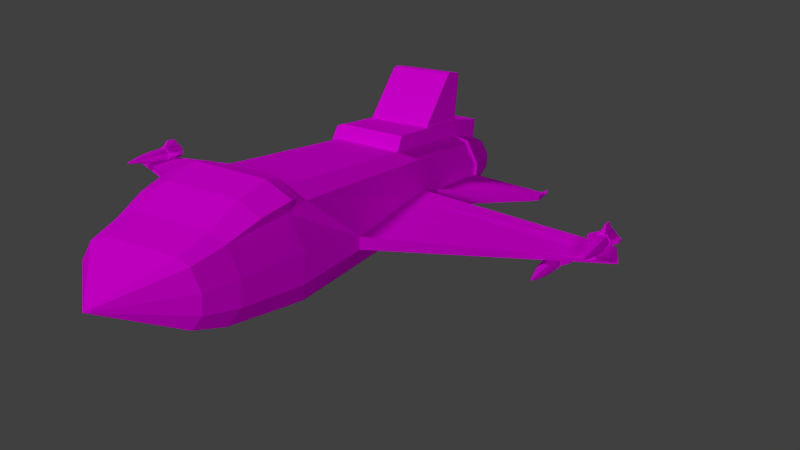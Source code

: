 # Source: BigSpaceship.blend  (saved by Blender 2.75.0; exported with 4.5.12 LTS)
import bpy
from mathutils import Matrix  # noqa: F401  (used for matrix-valued properties, if any)

bpy.ops.wm.read_factory_settings(use_empty=True)
scene = bpy.context.scene
scene.name = 'Scene'

# ---- collections
col_collection_1 = bpy.data.collections.new('Collection 1'); scene.collection.children.link(col_collection_1)

# ---- images (referenced by path relative to the original .blend; pixels are not part of the script)
import os
ASSET_DIR = os.environ.get("B2B_ASSET_DIR", "")  # directory of the original .blend (textures are referenced by path, not embedded)
HERE = os.path.dirname(os.path.abspath(__file__))  # packed textures are extracted next to this script under _unpacked/

def load_image(name, relpath, width, height, colorspace="sRGB"):
    """Load a texture the original file referenced (path relative to the .blend, or extracted next to this script)."""
    p = next((c for c in (os.path.join(HERE, relpath), os.path.join(ASSET_DIR, relpath)) if relpath and os.path.exists(c)), "")
    if p:
        img = bpy.data.images.load(p, check_existing=True)
        img.name = name
    else:  # same state as the original file: an image datablock whose file is absent (Cycles renders it pink)
        img = bpy.data.images.new(name, width, height)
        img.source = "FILE"
        img.filepath = "//" + (relpath or name)
    img.colorspace_settings.name = colorspace
    return img
img_bigspaceship_png = load_image('BigSpaceship.png', 'Textures/BigSpaceship.png', 1024, 1024, 'sRGB')

# ---- materials (node trees are filled in below, after node groups)
mat_material = bpy.data.materials.new('Material')
mat_material.alpha_threshold = 0.0
mat_material.roughness = 0.5

# ---- material node trees
mat_material.use_nodes = True; mat_material.node_tree.nodes.clear()
_N = mat_material.node_tree.nodes; _L = mat_material.node_tree.links
n0 = _N.new('ShaderNodeOutputMaterial'); n0.name = 'Material Output'; n0.location = (300, 300)
n1 = _N.new('ShaderNodeBsdfDiffuse'); n1.name = 'Diffuse BSDF'; n1.location = (10, 300)
n2 = _N.new('ShaderNodeTexImage'); n2.name = 'Image Texture'; n2.location = (-180, 300)
n2.width = 140
n2.image = img_bigspaceship_png
_L.new(n1.outputs[0], n0.inputs[0])
_L.new(n2.outputs[0], n1.inputs[0])
n0.is_active_output = True

# ---- world
world_world = bpy.data.worlds.new('World'); scene.world = world_world
world_world.color = (0.05088, 0.05088, 0.05088)
world_world.use_sun_shadow = False
world_world.sun_shadow_jitter_overblur = 0.0
world_world.cycles.sampling_method = 'MANUAL'
world_world.cycles.sample_map_resolution = 256

# ---- cameras
cam_camera = bpy.data.cameras.new('Camera')
cam_camera.clip_end = 100.0
cam_camera.lens = 35.0
cam_camera.sensor_width = 32.0
cam_camera.sensor_height = 18.0
cam_camera.ortho_scale = 7.314
cam_camera.dof.focus_distance = 0.0

# ---- lights
light_lamp_001 = bpy.data.lights.new('Lamp.001', 'SUN')
light_lamp_001.transmission_factor = 0.0
light_lamp_001.cutoff_distance = 30.0
light_lamp_001.angle = 0.1993
light_lamp_001.energy = 1.0
light_lamp_001.shadow_buffer_clip_start = 1.001
light_lamp_001.shadow_soft_size = 0.1
light_lamp_001.shadow_cascade_max_distance = 1000.0
light_lamp_001.cycles.use_multiple_importance_sampling = False
light_lamp = bpy.data.lights.new('Lamp', 'SUN')
light_lamp.transmission_factor = 0.0
light_lamp.cutoff_distance = 30.0
light_lamp.angle = 0.1993
light_lamp.energy = 1.0
light_lamp.shadow_buffer_clip_start = 1.001
light_lamp.shadow_soft_size = 0.1
light_lamp.shadow_cascade_max_distance = 1000.0
light_lamp.cycles.use_multiple_importance_sampling = False

# ---- meshes
me_cylinder = bpy.data.meshes.new('Cylinder')
me_cylinder.from_pydata([(-0.03945, -0.027, -5.529), (0.4524, 0.4835, -4.686), (0.7001, 0.3755, -4.686), (0.8532, 0.1032, -4.686), (0.8532, -0.1572, -4.686), (0.7001, -0.3679, -4.686), (0.4524, -0.4484, -4.686), (-0.7528, -0.3679, -4.686), (-0.9059, -0.1572, -4.686), (-0.9059, 0.1032, -4.686), (-0.7528, 0.3733, -4.686), (0.7838, 0.5043, -4.188), (0.4524, 0.6488, -4.188), (0.9886, 0.1401, -4.188), (0.9886, -0.2083, -4.188), (0.7838, -0.4902, -4.188), (0.4524, -0.5978, -4.188), (-0.8365, -0.4902, -4.188), (-1.041, -0.2083, -4.188), (-1.041, 0.1401, -4.188), (-0.8365, 0.5014, -4.188), (0.8573, 0.6176, -3.119), (1.108, 0.1725, -3.119), (1.108, -0.2532, -3.119), (0.8573, -0.5977, -3.119), (0.4524, -0.7292, -3.119), (-0.9101, -0.5977, -3.119), (-1.16, -0.2532, -3.119), (-1.16, 0.1725, -3.119), (-0.9101, 0.6141, -3.119), (0.8935, 0.7058, -2.785), (0.4525, 0.8981, -2.785), (1.175, 0.0308, -1.873), (1.166, -0.2425, -1.854), (0.8935, -0.6177, -2.785), (0.4525, -0.7609, -2.785), (-0.946, -0.6177, -2.785), (-1.219, -0.1389, -1.901), (-1.219, 0.04791, -1.901), (-0.946, 0.702, -2.785), (0.7712, 0.5175, 2.344), (0.4525, 0.6564, 2.344), (0.9641, -0.004628, 2.349), (0.9681, -0.1679, 2.344), (0.7712, -0.439, 2.344), (0.4525, -0.5425, 2.344), (-0.8238, -0.439, 2.344), (-1.021, -0.1679, 2.344), (-1.021, 0.1672, 2.344), (-0.8238, 0.5147, 2.344), (0.7999, 0.5617, 2.344), (0.4525, 0.7131, 2.344), (1.015, 0.1799, 2.344), (1.015, -0.1854, 2.344), (0.7999, -0.4809, 2.344), (0.4525, -0.5938, 2.344), (-0.8524, -0.4809, 2.344), (-1.067, -0.1854, 2.344), (-1.067, 0.1799, 2.344), (-0.8524, 0.5586, 2.344), (0.6591, 0.3449, 3.377), (0.4525, 0.4497, 3.248), (0.7869, 0.1178, 3.377), (0.7869, -0.09948, 3.377), (0.6591, -0.2753, 3.377), (0.4525, -0.3424, 3.377), (-0.7117, -0.2753, 3.377), (-0.8394, -0.09948, 3.377), (-0.8394, 0.1178, 3.377), (-0.7117, 0.3432, 3.377), (0.6003, 0.2543, 3.377), (0.4525, 0.3188, 3.377), (0.6916, 0.09186, 3.377), (0.6916, -0.06356, 3.377), (0.6003, -0.1893, 3.377), (0.4525, -0.2373, 3.377), (-0.6529, -0.1893, 3.377), (-0.7442, -0.06356, 3.377), (-0.7442, 0.09186, 3.377), (-0.6529, 0.253, 3.377), (0.6003, 0.2543, 2.187), (0.4525, 0.3188, 2.187), (0.6917, 0.09186, 2.187), (0.6917, -0.06356, 2.187), (0.6003, -0.1893, 2.187), (0.4525, -0.2373, 2.187), (-0.6529, -0.1893, 2.187), (-0.7442, -0.06356, 2.187), (-0.7442, 0.09186, 2.187), (-0.6529, 0.253, 2.187), (0.6003, 0.2543, 0.1396), (0.4525, 0.3188, 0.1396), (0.6917, 0.09186, 0.1396), (0.6917, -0.06356, 0.1396), (0.6003, -0.1893, 0.1396), (0.4525, -0.2373, 0.1396), (-0.6529, -0.1893, 0.1396), (-0.7442, -0.06356, 0.1396), (-0.7442, 0.09186, 0.1396), (-0.6529, 0.253, 0.1396), (-0.579, 0.4506, -4.686), (-0.604, 0.6049, -4.188), (-0.6366, 0.8396, -2.785), (-0.6001, 0.6142, 2.344), (-0.5667, 0.4296, 3.266), (-0.5492, 0.2992, 3.377), (-0.5492, 0.2992, 2.187), (-0.5492, 0.2992, 0.1396), (0.5329, 0.4483, -4.686), (0.5601, 0.6018, -4.188), (0.5958, 0.8356, -2.785), (0.5654, 0.6639, 2.344), (0.5197, 0.4282, 3.267), (0.5005, 0.2978, 3.377), (0.5005, 0.2978, 2.187), (0.5005, 0.2978, 0.1396), (0.5447, 0.884, 2.254), (0.4515, 0.9096, 2.251), (0.5358, 0.7672, 3.251), (0.4507, 0.7944, 3.225), (-0.5915, 0.8866, 2.254), (-0.5848, 0.769, 3.249), (0.4525, 0.757, 0.2082), (0.8221, 0.5959, 0.2082), (-1.103, -0.199, 0.2082), (-1.103, 0.1897, 0.2082), (0.8221, -0.5134, 0.2082), (0.4525, -0.6335, 0.2082), (1.034, 0.1011, 0.643), (-0.8747, 0.5927, 0.2082), (-0.8747, -0.5134, 0.2082), (1.051, -0.199, 0.6384), (-0.6153, 0.708, 0.2082), (0.5726, 0.7047, 0.2082), (0.4515, 0.9796, 0.3301), (-0.6052, 0.9358, 0.3343), (0.5595, 0.9327, 0.3346), (0.4887, 0.8774, 2.062), (0.4853, 0.8326, 2.444), (0.4527, 0.843, 2.435), (-0.5374, 0.8784, 2.062), (-0.5348, 0.8332, 2.444), (0.453, 0.914, 1.324), (-0.5426, 0.8972, 1.326), (0.4944, 0.8961, 1.326), (0.4885, 1.72, 2.111), (0.4527, 1.73, 2.11), (0.485, 1.676, 2.493), (0.4524, 1.686, 2.484), (-0.5376, 1.721, 2.111), (-0.535, 1.676, 2.493), (0.4527, 1.704, 2.033), (-0.5429, 1.687, 2.035), (0.4942, 1.686, 2.035), (2.341, -0.1676, 2.486), (2.351, -0.0973, 2.482), (2.37, -0.09006, 2.034), (2.36, -0.1751, 2.038), (-0.9347, -0.1748, 2.368), (-0.9632, -0.01323, 2.365), (-0.9527, -0.1986, 0.6606), (-1.001, 0.09806, 0.6582), (-2.331, -0.09203, 2.468), (-2.334, -0.163, 2.462), (-2.35, -0.1711, 2.013), (-2.349, -0.08562, 2.019), (-4.227, -0.2231, -0.05418), (-4.22, -0.2425, -0.0611), (-4.097, -0.1342, 0.3171), (-4.104, -0.199, 0.324), (0.8321, 0.6114, -0.2136), (-1.119, 0.1697, -0.08907), (0.4525, -0.6514, -0.2136), (1.052, 0.118, 0.1599), (-0.8847, 0.6081, -0.2136), (-0.8847, -0.5281, -0.2136), (1.067, -0.2051, 0.1559), (0.4525, 0.7769, -0.2136), (-1.119, -0.1905, -0.08907), (0.8321, -0.5281, -0.2136), (-0.6183, 0.7266, -0.2136), (0.5759, 0.7231, -0.2136), (-4.115, -0.1467, 0.2648), (-4.12, -0.2051, 0.2697), (4.199, -0.188, -0.2172), (4.196, -0.1474, -0.2017), (4.079, -0.1114, 0.2738), (4.1, -0.1505, 0.2661), (3.982, -0.1291, 0.07448), (3.982, -0.1291, -0.07552), (4.047, -0.1081, 0.07448), (4.047, -0.1081, -0.07552), (4.087, -0.05312, 0.07448), (4.087, -0.05312, -0.07552), (4.087, 0.01486, 0.07448), (4.087, 0.01486, -0.07552), (4.047, 0.06986, 0.07448), (4.047, 0.06986, -0.07552), (3.982, 0.09087, 0.07448), (3.982, 0.09087, -0.07552), (3.917, 0.06986, 0.07448), (3.917, 0.06986, -0.07552), (3.877, 0.01486, 0.07448), (3.877, 0.01486, -0.07552), (3.877, -0.05312, 0.07448), (3.877, -0.05312, -0.07552), (3.917, -0.1081, 0.07448), (3.917, -0.1081, -0.07552), (3.982, -0.1443, 0.07448), (4.056, -0.1204, 0.07448), (4.101, -0.05782, 0.07448), (4.101, 0.01957, 0.07448), (4.056, 0.08217, 0.07448), (3.982, 0.1061, 0.07448), (3.908, 0.08217, 0.07448), (3.863, 0.01957, 0.07448), (3.863, -0.05782, 0.07448), (3.908, -0.1204, 0.07448), (3.982, -0.1443, 0.4319), (4.056, -0.1204, 0.4319), (4.101, -0.05782, 0.4319), (4.101, 0.01957, 0.4319), (4.056, 0.08217, 0.4319), (3.982, 0.1061, 0.4319), (3.908, 0.08217, 0.4319), (3.863, 0.01957, 0.4319), (3.863, -0.05782, 0.4319), (3.908, -0.1204, 0.4319), (4.04, -0.09938, -0.2455), (3.982, -0.1183, -0.2455), (4.076, -0.04978, -0.2455), (4.076, 0.01153, -0.2455), (4.04, 0.06112, -0.2455), (3.982, 0.08007, -0.2455), (3.924, 0.06112, -0.2455), (3.888, 0.01153, -0.2455), (3.888, -0.04978, -0.2455), (3.924, -0.09938, -0.2455), (4.027, -0.08136, -0.4354), (3.982, -0.09605, -0.4354), (4.055, -0.0429, -0.4354), (4.055, 0.004644, -0.4354), (4.027, 0.04311, -0.4354), (3.982, 0.0578, -0.4354), (3.937, 0.04311, -0.4354), (3.909, 0.004644, -0.4354), (3.909, -0.0429, -0.4354), (3.937, -0.08136, -0.4354), (3.996, -0.03787, -0.7422), (3.982, -0.04229, -0.7422), (4.004, -0.02629, -0.7422), (4.004, -0.01197, -0.7422), (3.996, -0.0003891, -0.7422), (3.982, 0.004034, -0.7422), (3.968, -0.0003891, -0.7422), (3.96, -0.01197, -0.7422), (3.96, -0.02629, -0.7422), (3.968, -0.03787, -0.7422), (3.982, -0.01913, -0.8188), (3.909, -0.04284, 0.4319), (3.909, 0.004584, 0.4319), (3.937, 0.04295, 0.4319), (3.982, 0.05761, 0.4319), (4.027, 0.04295, 0.4319), (4.055, 0.004584, 0.4319), (4.055, -0.04284, 0.4319), (4.027, -0.08121, 0.4319), (3.982, -0.09586, 0.4319), (3.937, -0.08121, 0.4319), (3.937, -0.08121, -0.1034), (3.982, -0.09586, -0.1034), (3.909, -0.04284, -0.1034), (3.909, 0.004584, -0.1034), (3.937, 0.04295, -0.1034), (3.982, 0.05761, -0.1034), (4.027, 0.04295, -0.1034), (4.055, 0.004584, -0.1034), (4.055, -0.04284, -0.1034), (4.027, -0.08121, -0.1034), (3.956, 0.08235, 0.07448), (3.956, 0.08235, -0.07552), (3.952, 0.09639, 0.07448), (3.952, 0.09639, 0.4319), (3.958, 0.07238, -0.2455), (3.964, 0.05184, -0.4354), (3.976, 0.00224, -0.7422), (3.964, 0.05166, -0.1034), (3.964, 0.05166, 0.4319), (3.999, 0.0853, 0.07448), (3.999, 0.0853, -0.07552), (4.001, 0.09975, 0.07448), (4.001, 0.09975, 0.4319), (3.997, 0.07505, -0.2455), (3.994, 0.0539, -0.4354), (3.986, 0.002862, -0.7422), (3.994, 0.05372, -0.1034), (3.994, 0.05372, 0.4319), (3.99, 0.2036, 0.1673), (3.98, 0.2067, 0.1673), (3.99, 0.2036, 0.3392), (3.98, 0.2067, 0.3392), (3.966, 0.202, 0.1673), (3.966, 0.202, 0.3392), (4.221, -0.03407, 0.1842), (4.221, -0.004185, 0.1842), (4.221, -0.03407, 0.3222), (4.221, -0.004185, 0.3222), (3.767, -0.001994, 0.1741), (3.767, -0.03626, 0.1741), (3.767, -0.001994, 0.3324), (3.767, -0.03626, 0.3324), (-3.926, -0.1291, 0.07448), (-3.926, -0.1291, -0.07552), (-3.861, -0.1081, 0.07448), (-3.861, -0.1081, -0.07552), (-3.822, -0.05312, 0.07448), (-3.822, -0.05312, -0.07552), (-3.822, 0.01486, 0.07448), (-3.822, 0.01486, -0.07552), (-3.861, 0.06986, 0.07448), (-3.861, 0.06986, -0.07552), (-3.926, 0.09087, 0.07448), (-3.926, 0.09087, -0.07552), (-3.991, 0.06986, 0.07448), (-3.991, 0.06986, -0.07552), (-4.031, 0.01486, 0.07448), (-4.031, 0.01486, -0.07552), (-4.031, -0.05312, 0.07448), (-4.031, -0.05312, -0.07552), (-3.991, -0.1081, 0.07448), (-3.991, -0.1081, -0.07552), (-3.926, -0.1443, 0.07448), (-3.853, -0.1204, 0.07448), (-3.807, -0.05782, 0.07448), (-3.807, 0.01957, 0.07448), (-3.853, 0.08217, 0.07448), (-3.926, 0.1061, 0.07448), (-4.0, 0.08217, 0.07448), (-4.045, 0.01957, 0.07448), (-4.045, -0.05782, 0.07448), (-4.0, -0.1204, 0.07448), (-3.926, -0.1443, 0.4319), (-3.853, -0.1204, 0.4319), (-3.807, -0.05782, 0.4319), (-3.807, 0.01957, 0.4319), (-3.853, 0.08217, 0.4319), (-3.926, 0.1061, 0.4319), (-4.0, 0.08217, 0.4319), (-4.045, 0.01957, 0.4319), (-4.045, -0.05782, 0.4319), (-4.0, -0.1204, 0.4319), (-3.868, -0.09938, -0.2455), (-3.926, -0.1183, -0.2455), (-3.832, -0.04978, -0.2455), (-3.832, 0.01153, -0.2455), (-3.868, 0.06112, -0.2455), (-3.926, 0.08007, -0.2455), (-3.984, 0.06112, -0.2455), (-4.02, 0.01153, -0.2455), (-4.02, -0.04978, -0.2455), (-3.984, -0.09938, -0.2455), (-3.881, -0.08136, -0.4354), (-3.926, -0.09605, -0.4354), (-3.853, -0.0429, -0.4354), (-3.853, 0.004644, -0.4354), (-3.881, 0.04311, -0.4354), (-3.926, 0.0578, -0.4354), (-3.971, 0.04311, -0.4354), (-3.999, 0.004644, -0.4354), (-3.999, -0.0429, -0.4354), (-3.971, -0.08136, -0.4354), (-3.913, -0.03787, -0.7422), (-3.926, -0.04229, -0.7422), (-3.904, -0.02629, -0.7422), (-3.904, -0.01197, -0.7422), (-3.913, -0.0003891, -0.7422), (-3.926, 0.004034, -0.7422), (-3.94, -0.0003891, -0.7422), (-3.948, -0.01197, -0.7422), (-3.948, -0.02629, -0.7422), (-3.94, -0.03787, -0.7422), (-3.926, -0.01913, -0.8188), (-3.999, -0.04284, 0.4319), (-3.999, 0.004584, 0.4319), (-3.971, 0.04295, 0.4319), (-3.926, 0.05761, 0.4319), (-3.881, 0.04295, 0.4319), (-3.853, 0.004584, 0.4319), (-3.853, -0.04284, 0.4319), (-3.881, -0.08121, 0.4319), (-3.926, -0.09586, 0.4319), (-3.971, -0.08121, 0.4319), (-3.971, -0.08121, -0.1034), (-3.926, -0.09586, -0.1034), (-3.999, -0.04284, -0.1034), (-3.999, 0.004584, -0.1034), (-3.971, 0.04295, -0.1034), (-3.926, 0.05761, -0.1034), (-3.881, 0.04295, -0.1034), (-3.853, 0.004584, -0.1034), (-3.853, -0.04284, -0.1034), (-3.881, -0.08121, -0.1034), (-3.952, 0.08235, 0.07448), (-3.952, 0.08235, -0.07552), (-3.956, 0.09639, 0.07448), (-3.956, 0.09639, 0.4319), (-3.95, 0.07238, -0.2455), (-3.944, 0.05184, -0.4354), (-3.932, 0.00224, -0.7422), (-3.944, 0.05166, -0.1034), (-3.944, 0.05166, 0.4319), (-3.909, 0.0853, 0.07448), (-3.909, 0.0853, -0.07552), (-3.907, 0.09975, 0.07448), (-3.907, 0.09975, 0.4319), (-3.911, 0.07505, -0.2455), (-3.914, 0.0539, -0.4354), (-3.923, 0.002862, -0.7422), (-3.914, 0.05372, -0.1034), (-3.914, 0.05372, 0.4319), (-3.919, 0.2036, 0.1673), (-3.928, 0.2067, 0.1673), (-3.919, 0.2036, 0.3392), (-3.928, 0.2067, 0.3392), (-3.942, 0.202, 0.1673), (-3.942, 0.202, 0.3392), (-3.687, -0.03407, 0.1842), (-3.687, -0.004185, 0.1842), (-3.687, -0.03407, 0.3222), (-3.687, -0.004185, 0.3222), (-4.141, -0.001994, 0.1741), (-4.141, -0.03626, 0.1741), (-4.141, -0.001994, 0.3324), (-4.141, -0.03626, 0.3324), (-3.359, -0.4586, -0.207), (-3.359, -0.4586, -0.357), (-3.294, -0.4376, -0.207), (-3.294, -0.4376, -0.357), (-3.254, -0.3826, -0.207), (-3.254, -0.3826, -0.357), (-3.254, -0.3146, -0.207), (-3.254, -0.3146, -0.357), (-3.294, -0.2596, -0.207), (-3.294, -0.2596, -0.357), (-3.359, -0.2386, -0.207), (-3.359, -0.2386, -0.357), (-3.424, -0.2596, -0.207), (-3.424, -0.2596, -0.357), (-3.464, -0.3146, -0.207), (-3.464, -0.3146, -0.357), (-3.464, -0.3826, -0.207), (-3.464, -0.3826, -0.357), (-3.424, -0.4376, -0.207), (-3.424, -0.4376, -0.357), (-3.359, -0.4738, -0.207), (-3.285, -0.4499, -0.207), (-3.24, -0.3873, -0.207), (-3.24, -0.3099, -0.207), (-3.285, -0.2473, -0.207), (-3.359, -0.2234, -0.207), (-3.432, -0.2473, -0.207), (-3.478, -0.3099, -0.207), (-3.478, -0.3873, -0.207), (-3.432, -0.4499, -0.207), (-3.359, -0.4738, 0.1505), (-3.285, -0.4499, 0.1505), (-3.24, -0.3873, 0.1505), (-3.24, -0.3099, 0.1505), (-3.285, -0.2473, 0.1505), (-3.359, -0.2234, 0.1505), (-3.432, -0.2473, 0.1505), (-3.478, -0.3099, 0.1505), (-3.478, -0.3873, 0.1505), (-3.432, -0.4499, 0.1505), (-3.301, -0.4288, -0.527), (-3.359, -0.4478, -0.527), (-3.265, -0.3792, -0.527), (-3.265, -0.3179, -0.527), (-3.301, -0.2683, -0.527), (-3.359, -0.2494, -0.527), (-3.417, -0.2683, -0.527), (-3.453, -0.3179, -0.527), (-3.453, -0.3792, -0.527), (-3.417, -0.4288, -0.527), (-3.314, -0.4108, -0.7169), (-3.359, -0.4255, -0.7169), (-3.286, -0.3724, -0.7169), (-3.286, -0.3248, -0.7169), (-3.314, -0.2864, -0.7169), (-3.359, -0.2717, -0.7169), (-3.404, -0.2864, -0.7169), (-3.432, -0.3248, -0.7169), (-3.432, -0.3724, -0.7169), (-3.404, -0.4108, -0.7169), (-3.345, -0.3673, -1.024), (-3.359, -0.3718, -1.024), (-3.337, -0.3557, -1.024), (-3.337, -0.3414, -1.024), (-3.345, -0.3299, -1.024), (-3.359, -0.3254, -1.024), (-3.372, -0.3299, -1.024), (-3.381, -0.3414, -1.024), (-3.381, -0.3557, -1.024), (-3.372, -0.3673, -1.024), (-3.359, -0.3486, -1.1), (-3.432, -0.3723, 0.1505), (-3.432, -0.3249, 0.1505), (-3.404, -0.2865, 0.1505), (-3.359, -0.2719, 0.1505), (-3.314, -0.2865, 0.1505), (-3.286, -0.3249, 0.1505), (-3.286, -0.3723, 0.1505), (-3.314, -0.4107, 0.1505), (-3.359, -0.4253, 0.1505), (-3.404, -0.4107, 0.1505), (-3.404, -0.4107, -0.3848), (-3.359, -0.4253, -0.3848), (-3.432, -0.3723, -0.3848), (-3.432, -0.3249, -0.3848), (-3.404, -0.2865, -0.3848), (-3.359, -0.2719, -0.3848), (-3.314, -0.2865, -0.3848), (-3.286, -0.3249, -0.3848), (-3.286, -0.3723, -0.3848), (-3.314, -0.4107, -0.3848), (-3.385, -0.2471, -0.207), (-3.385, -0.2471, -0.357), (-3.389, -0.2331, -0.207), (-3.389, -0.2331, 0.1505), (-3.383, -0.2571, -0.527), (-3.377, -0.2776, -0.7169), (-3.364, -0.3272, -1.024), (-3.377, -0.2778, -0.3848), (-3.377, -0.2778, 0.1505), (-3.342, -0.2442, -0.207), (-3.342, -0.2442, -0.357), (-3.339, -0.2297, -0.207), (-3.339, -0.2297, 0.1505), (-3.343, -0.2544, -0.527), (-3.347, -0.2756, -0.7169), (-3.355, -0.3266, -1.024), (-3.347, -0.2757, -0.3848), (-3.347, -0.2757, 0.1505), (-3.351, -0.1258, -0.1142), (-3.361, -0.1228, -0.1142), (-3.351, -0.1258, 0.05769), (-3.361, -0.1228, 0.05769), (-3.375, -0.1274, -0.1142), (-3.375, -0.1274, 0.05769), (-3.12, -0.3635, -0.09728), (-3.12, -0.3336, -0.09728), (-3.12, -0.3635, 0.04077), (-3.12, -0.3336, 0.04077), (-3.574, -0.3315, -0.1074), (-3.574, -0.3657, -0.1074), (-3.574, -0.3315, 0.05089), (-3.574, -0.3657, 0.05089), (3.348, -0.4586, -0.207), (3.348, -0.4586, -0.357), (3.413, -0.4376, -0.207), (3.413, -0.4376, -0.357), (3.453, -0.3826, -0.207), (3.453, -0.3826, -0.357), (3.453, -0.3146, -0.207), (3.453, -0.3146, -0.357), (3.413, -0.2596, -0.207), (3.413, -0.2596, -0.357), (3.348, -0.2386, -0.207), (3.348, -0.2386, -0.357), (3.283, -0.2596, -0.207), (3.283, -0.2596, -0.357), (3.243, -0.3146, -0.207), (3.243, -0.3146, -0.357), (3.243, -0.3826, -0.207), (3.243, -0.3826, -0.357), (3.283, -0.4376, -0.207), (3.283, -0.4376, -0.357), (3.348, -0.4738, -0.207), (3.422, -0.4499, -0.207), (3.467, -0.3873, -0.207), (3.467, -0.3099, -0.207), (3.422, -0.2473, -0.207), (3.348, -0.2234, -0.207), (3.275, -0.2473, -0.207), (3.229, -0.3099, -0.207), (3.229, -0.3873, -0.207), (3.275, -0.4499, -0.207), (3.348, -0.4738, 0.1505), (3.422, -0.4499, 0.1505), (3.467, -0.3873, 0.1505), (3.467, -0.3099, 0.1505), (3.422, -0.2473, 0.1505), (3.348, -0.2234, 0.1505), (3.275, -0.2473, 0.1505), (3.229, -0.3099, 0.1505), (3.229, -0.3873, 0.1505), (3.275, -0.4499, 0.1505), (3.406, -0.4288, -0.527), (3.348, -0.4478, -0.527), (3.442, -0.3792, -0.527), (3.442, -0.3179, -0.527), (3.406, -0.2683, -0.527), (3.348, -0.2494, -0.527), (3.29, -0.2683, -0.527), (3.254, -0.3179, -0.527), (3.254, -0.3792, -0.527), (3.29, -0.4288, -0.527), (3.393, -0.4108, -0.7169), (3.348, -0.4255, -0.7169), (3.421, -0.3724, -0.7169), (3.421, -0.3248, -0.7169), (3.393, -0.2864, -0.7169), (3.348, -0.2717, -0.7169), (3.303, -0.2864, -0.7169), (3.275, -0.3248, -0.7169), (3.275, -0.3724, -0.7169), (3.303, -0.4108, -0.7169), (3.362, -0.3673, -1.024), (3.348, -0.3718, -1.024), (3.37, -0.3557, -1.024), (3.37, -0.3414, -1.024), (3.362, -0.3299, -1.024), (3.348, -0.3254, -1.024), (3.335, -0.3299, -1.024), (3.326, -0.3414, -1.024), (3.326, -0.3557, -1.024), (3.335, -0.3673, -1.024), (3.348, -0.3486, -1.1), (3.275, -0.3723, 0.1505), (3.275, -0.3249, 0.1505), (3.303, -0.2865, 0.1505), (3.348, -0.2719, 0.1505), (3.393, -0.2865, 0.1505), (3.421, -0.3249, 0.1505), (3.421, -0.3723, 0.1505), (3.393, -0.4107, 0.1505), (3.348, -0.4253, 0.1505), (3.303, -0.4107, 0.1505), (3.303, -0.4107, -0.3848), (3.348, -0.4253, -0.3848), (3.275, -0.3723, -0.3848), (3.275, -0.3249, -0.3848), (3.303, -0.2865, -0.3848), (3.348, -0.2719, -0.3848), (3.393, -0.2865, -0.3848), (3.421, -0.3249, -0.3848), (3.421, -0.3723, -0.3848), (3.393, -0.4107, -0.3848), (3.322, -0.2471, -0.207), (3.322, -0.2471, -0.357), (3.318, -0.2331, -0.207), (3.318, -0.2331, 0.1505), (3.324, -0.2571, -0.527), (3.33, -0.2776, -0.7169), (3.343, -0.3272, -1.024), (3.33, -0.2778, -0.3848), (3.33, -0.2778, 0.1505), (3.365, -0.2442, -0.207), (3.365, -0.2442, -0.357), (3.368, -0.2297, -0.207), (3.368, -0.2297, 0.1505), (3.364, -0.2544, -0.527), (3.36, -0.2756, -0.7169), (3.352, -0.3266, -1.024), (3.36, -0.2757, -0.3848), (3.36, -0.2757, 0.1505), (3.356, -0.1258, -0.1142), (3.346, -0.1228, -0.1142), (3.356, -0.1258, 0.05769), (3.346, -0.1228, 0.05769), (3.332, -0.1274, -0.1142), (3.332, -0.1274, 0.05769), (3.587, -0.3635, -0.09728), (3.587, -0.3336, -0.09728), (3.587, -0.3635, 0.04077), (3.587, -0.3336, 0.04077), (3.133, -0.3315, -0.1074), (3.133, -0.3657, -0.1074), (3.133, -0.3315, 0.05089), (3.133, -0.3657, 0.05089), (0.5592, 0.8594, -3.679), (0.4515, 0.9064, -3.679), (-0.6049, 0.8625, -3.679), (-0.9346, 0.6964, -3.679), (0.5831, 0.9944, -3.167), (0.4515, 1.052, -3.167), (-0.6269, 0.9981, -3.167), (-1.008, 0.809, -3.167), (0.9528, 0.8125, -3.167), (0.8792, 0.6993, -3.679), (0.595, 0.9519, -2.939), (0.4517, 1.014, -2.939), (-0.6374, 0.9559, -2.939), (-0.9468, 0.7646, -2.939), (0.8927, 0.7684, -2.939), (0.8875, 0.6966, -2.534), (-1.209, 0.0598, -1.724), (0.4525, -0.7502, -2.534), (1.163, 0.03932, -1.675), (-0.9401, 0.6928, -2.534), (-0.9401, -0.6089, -2.534), (1.156, -0.2389, -1.658), (-4.216, -0.2156, -0.02303), (0.4525, 0.8863, -2.534), (-1.209, -0.144, -1.724), (0.8875, -0.6089, -2.534), (-0.6348, 0.8286, -2.534), (0.5939, 0.8246, -2.534), (-4.21, -0.2389, -0.02878), (4.185, -0.1438, -0.1553), (4.189, -0.1843, -0.17), (0.4524, 1.628, 2.48), (0.4851, 1.618, 2.49), (-0.5376, 1.663, 2.108), (-0.535, 1.618, 2.489), (-0.5428, 1.632, 1.986), (0.4527, 1.649, 1.985), (0.4885, 1.662, 2.108), (0.4942, 1.631, 1.986), (-2.242, -0.1638, 2.456), (-2.257, -0.173, 1.9), (-2.26, -0.07344, 1.905), (-2.241, -0.1507, 2.461), (2.269, -0.1562, 2.474), (2.291, -0.07871, 1.93), (2.283, -0.1765, 1.934), (2.259, -0.1676, 2.478), (0.4525, 0.7856, -0.3977), (-1.126, -0.1868, -0.2188), (0.8365, -0.5345, -0.3977), (-0.6196, 0.7347, -0.3977), (0.5773, 0.7312, -0.3977), (-4.128, -0.2078, 0.2461), (0.8365, 0.6181, -0.3977), (-1.126, 0.161, -0.2188), (0.4525, -0.6593, -0.3977), (1.061, 0.1118, 0.01437), (-0.8891, 0.6148, -0.3977), (-0.8891, -0.5345, -0.3977), (1.074, -0.2078, 0.01202), (-4.123, -0.1522, 0.2419), (4.087, -0.114, 0.2398), (4.107, -0.1532, 0.2315), (0.4525, 0.7679, -0.0214), (-1.112, -0.1944, 0.0464), (0.8276, -0.5214, -0.0214), (-0.6169, 0.7181, -0.0214), (0.5744, 0.7147, -0.0214), (-4.113, -0.2023, 0.2945), (0.8276, 0.6043, -0.0214), (-1.112, 0.1788, 0.0464), (0.4525, -0.6432, -0.0214), (1.044, 0.1103, 0.38), (-0.8801, 0.6011, -0.0214), (-0.8801, -0.5214, -0.0214), (1.059, -0.2023, 0.3757), (-4.107, -0.141, 0.2886), (0.6742, -0.2973, 3.266), (0.4525, -0.3693, 3.266), (0.6742, 0.3681, 3.266), (0.8112, 0.1244, 3.266), (-0.8638, 0.1244, 3.266), (-0.7268, 0.3662, 3.266), (-0.7268, -0.2973, 3.266), (0.8112, -0.1087, 3.266), (-0.8638, -0.1087, 3.266), (-0.5855, 0.7815, 3.142), (0.5367, 0.7797, 3.144), (-0.5703, 0.4493, 3.168), (0.5246, 0.4534, 3.169), (-0.5351, 0.8381, 2.403), (0.4856, 0.8373, 2.403), (0.4525, 1.691, 2.444), (-0.5353, 1.681, 2.452), (0.4854, 1.68, 2.452), (0.4854, 1.622, 2.449), (-0.5353, 1.623, 2.448)], [], [(3, 2, 11, 13), (0, 1, 108, 2), (0, 2, 3), (0, 3, 4), (0, 4, 5), (0, 5, 6), (0, 6, 7), (0, 7, 8), (0, 8, 9), (0, 10, 100, 1), (0, 9, 10), (18, 17, 26, 27), (10, 9, 19, 20), (7, 6, 16, 17), (4, 3, 13, 14), (100, 10, 20, 101), (108, 1, 12, 109), (8, 7, 17, 18), (5, 4, 14, 15), (9, 8, 18, 19), (6, 5, 15, 16), (24, 23, 33, 34), (15, 14, 23, 24), (30, 21, 688, 694), (19, 18, 27, 28), (16, 15, 24, 25), (13, 11, 21, 22), (20, 19, 28, 29), (17, 16, 25, 26), (14, 13, 22, 23), (20, 29, 687, 683), (122, 132, 135, 134), (39, 102, 692, 693), (28, 27, 37, 38), (25, 24, 34, 35), (22, 21, 30, 32), (29, 28, 38, 39), (26, 25, 35, 36), (23, 22, 32, 33), (12, 101, 682, 681), (27, 26, 36, 37), (48, 47, 57, 58), (125, 124, 47, 48), (127, 126, 44, 45), (128, 123, 40, 42), (129, 125, 48, 49), (130, 127, 45, 46), (724, 723, 155, 156), (132, 129, 49, 103), (124, 130, 46, 47), (126, 131, 43, 44), (758, 757, 64, 65), (45, 44, 54, 55), (42, 40, 50, 52), (49, 48, 58, 59), (46, 45, 55, 56), (43, 42, 52, 53), (47, 46, 56, 57), (44, 43, 53, 54), (62, 60, 70, 72), (760, 759, 60, 62), (762, 761, 68, 69), (763, 758, 65, 66), (764, 760, 62, 63), (765, 763, 66, 67), (757, 764, 63, 64), (761, 765, 67, 68), (76, 75, 85, 86), (69, 68, 78, 79), (66, 65, 75, 76), (63, 62, 72, 73), (104, 69, 79, 105), (67, 66, 76, 77), (64, 63, 73, 74), (112, 61, 71, 113), (68, 67, 77, 78), (65, 64, 74, 75), (83, 82, 92, 93), (73, 72, 82, 83), (105, 79, 89, 106), (77, 76, 86, 87), (74, 73, 83, 84), (113, 71, 81, 114), (78, 77, 87, 88), (75, 74, 84, 85), (72, 70, 80, 82), (79, 78, 88, 89), (90, 115, 91, 107, 99, 98, 97, 96, 95, 94, 93, 92), (106, 89, 99, 107), (87, 86, 96, 97), (84, 83, 93, 94), (114, 81, 91, 115), (88, 87, 97, 98), (85, 84, 94, 95), (82, 80, 90, 92), (89, 88, 98, 99), (86, 85, 95, 96), (81, 106, 107, 91), (71, 105, 106, 81), (61, 104, 105, 71), (41, 111, 116, 117), (21, 11, 689, 688), (29, 39, 693, 687), (1, 100, 101, 12), (80, 114, 115, 90), (70, 113, 114, 80), (60, 112, 113, 70), (11, 109, 680, 689), (123, 133, 111, 40), (109, 12, 681, 680), (2, 108, 109, 11), (767, 116, 137, 771), (136, 134, 142, 144), (61, 112, 118, 119), (104, 61, 119, 121), (749, 747, 133, 123), (743, 746, 132, 122), (745, 755, 131, 126), (744, 754, 130, 124), (746, 753, 129, 132), (755, 752, 128, 131), (754, 751, 127, 130), (753, 750, 125, 129), (752, 749, 123, 128), (751, 745, 126, 127), (124, 125, 168, 169), (747, 743, 122, 133), (41, 103, 51), (768, 104, 121, 766), (116, 136, 144, 137), (768, 762, 69, 104), (103, 49, 59), (133, 122, 134, 136), (111, 41, 51), (111, 51, 117, 116), (769, 111, 116, 767), (759, 769, 112, 60), (40, 111, 50), (132, 103, 120, 135), (103, 41, 117, 120), (111, 133, 136, 116), (119, 118, 138, 139), (51, 103, 120, 117), (716, 715, 152, 151), (715, 713, 149, 152), (711, 712, 147, 148), (776, 714, 150, 773), (121, 119, 139, 141), (135, 120, 140, 143), (134, 135, 143, 142), (766, 121, 141, 770), (774, 772, 148, 147), (772, 773, 150, 148), (151, 152, 149, 146), (153, 151, 146, 145), (775, 717, 145, 774), (714, 711, 148, 150), (717, 718, 153, 145), (718, 716, 151, 153), (157, 156, 155, 154), (725, 724, 156, 157), (726, 725, 157, 154), (723, 726, 154, 155), (720, 719, 163, 164), (721, 720, 164, 165), (722, 721, 165, 162), (719, 722, 162, 163), (756, 748, 169, 168), (696, 38, 166, 702), (38, 37, 167, 166), (744, 124, 169, 748), (728, 178, 183, 732), (750, 171, 182, 756), (740, 732, 183, 182), (731, 727, 177, 181), (735, 729, 179, 172), (736, 733, 170, 173), (737, 734, 171, 174), (738, 735, 172, 175), (701, 33, 184, 710), (730, 737, 174, 180), (728, 738, 175, 178), (729, 739, 176, 179), (727, 730, 180, 177), (733, 731, 181, 170), (742, 741, 186, 187), (33, 32, 185, 184), (173, 176, 187, 186), (736, 173, 186, 741), (188, 189, 191, 190), (190, 191, 193, 192), (192, 193, 195, 194), (194, 195, 197, 196), (288, 289, 199, 198), (279, 280, 201, 200), (200, 201, 203, 202), (202, 203, 205, 204), (203, 201, 234, 235), (206, 207, 189, 188), (204, 205, 207, 206), (288, 198, 213, 290), (208, 209, 219, 218), (194, 196, 212, 211), (188, 190, 209, 208), (192, 194, 211, 210), (190, 192, 210, 209), (206, 188, 208, 217), (204, 206, 217, 216), (202, 204, 216, 215), (200, 202, 215, 214), (279, 200, 214, 281), (291, 223, 262, 296), (215, 216, 308, 307), (282, 223, 300, 302), (209, 210, 220, 219), (216, 217, 227, 226), (281, 214, 224, 282), (220, 210, 303, 305), (217, 208, 218, 227), (214, 215, 225, 224), (211, 212, 222, 221), (230, 228, 238, 240), (280, 199, 233, 283), (289, 197, 232, 292), (197, 195, 231, 232), (191, 189, 229, 228), (195, 193, 230, 231), (193, 191, 228, 230), (189, 207, 237, 229), (207, 205, 236, 237), (205, 203, 235, 236), (247, 246, 256, 257), (237, 236, 246, 247), (283, 233, 243, 284), (231, 230, 240, 241), (229, 237, 247, 239), (235, 234, 244, 245), (232, 231, 241, 242), (228, 229, 239, 238), (236, 235, 245, 246), (292, 232, 242, 293), (287, 261, 273, 286), (284, 243, 253, 285), (241, 240, 250, 251), (239, 247, 257, 249), (245, 244, 254, 255), (242, 241, 251, 252), (238, 239, 249, 248), (246, 245, 255, 256), (293, 242, 252, 294), (240, 238, 248, 250), (265, 264, 276, 277), (259, 268, 269, 271), (261, 260, 272, 273), (264, 263, 275, 276), (268, 267, 270, 269), (267, 266, 278, 270), (270, 278, 277, 276, 275, 295, 274, 286, 273, 272, 271, 269), (225, 226, 259, 260), (218, 219, 266, 267), (221, 222, 263, 264), (224, 225, 260, 261), (227, 218, 267, 268), (220, 221, 264, 265), (282, 224, 261, 287), (226, 227, 268, 259), (219, 220, 265, 266), (260, 259, 271, 272), (254, 285, 253, 258), (251, 250, 258), (249, 257, 258), (255, 254, 258), (252, 251, 258), (248, 249, 258), (256, 255, 258), (253, 294, 252, 258), (250, 248, 258), (257, 256, 258), (266, 265, 277, 278), (296, 262, 274, 295), (223, 282, 287, 262), (244, 284, 285, 254), (262, 287, 286, 274), (234, 283, 284, 244), (201, 280, 283, 234), (281, 282, 302, 301), (198, 279, 281, 213), (198, 199, 280, 279), (263, 296, 295, 275), (243, 293, 294, 253), (233, 292, 293, 243), (199, 289, 292, 233), (212, 290, 291, 222), (222, 291, 296, 263), (196, 288, 290, 212), (196, 197, 289, 288), (297, 298, 300, 299), (298, 301, 302, 300), (291, 290, 297, 299), (290, 213, 298, 297), (223, 291, 299, 300), (213, 281, 301, 298), (303, 304, 306, 305), (211, 221, 306, 304), (210, 211, 304, 303), (221, 220, 305, 306), (307, 308, 310, 309), (226, 225, 309, 310), (216, 226, 310, 308), (225, 215, 307, 309), (311, 312, 314, 313), (313, 314, 316, 315), (315, 316, 318, 317), (317, 318, 320, 319), (411, 412, 322, 321), (402, 403, 324, 323), (323, 324, 326, 325), (325, 326, 328, 327), (326, 324, 357, 358), (329, 330, 312, 311), (327, 328, 330, 329), (411, 321, 336, 413), (331, 332, 342, 341), (317, 319, 335, 334), (311, 313, 332, 331), (315, 317, 334, 333), (313, 315, 333, 332), (329, 311, 331, 340), (327, 329, 340, 339), (325, 327, 339, 338), (323, 325, 338, 337), (402, 323, 337, 404), (414, 346, 385, 419), (338, 339, 431, 430), (405, 346, 423, 425), (332, 333, 343, 342), (339, 340, 350, 349), (404, 337, 347, 405), (343, 333, 426, 428), (340, 331, 341, 350), (337, 338, 348, 347), (334, 335, 345, 344), (353, 351, 361, 363), (403, 322, 356, 406), (412, 320, 355, 415), (320, 318, 354, 355), (314, 312, 352, 351), (318, 316, 353, 354), (316, 314, 351, 353), (312, 330, 360, 352), (330, 328, 359, 360), (328, 326, 358, 359), (370, 369, 379, 380), (360, 359, 369, 370), (406, 356, 366, 407), (354, 353, 363, 364), (352, 360, 370, 362), (358, 357, 367, 368), (355, 354, 364, 365), (351, 352, 362, 361), (359, 358, 368, 369), (415, 355, 365, 416), (410, 384, 396, 409), (407, 366, 376, 408), (364, 363, 373, 374), (362, 370, 380, 372), (368, 367, 377, 378), (365, 364, 374, 375), (361, 362, 372, 371), (369, 368, 378, 379), (416, 365, 375, 417), (363, 361, 371, 373), (388, 387, 399, 400), (382, 391, 392, 394), (384, 383, 395, 396), (387, 386, 398, 399), (391, 390, 393, 392), (390, 389, 401, 393), (393, 401, 400, 399, 398, 418, 397, 409, 396, 395, 394, 392), (348, 349, 382, 383), (341, 342, 389, 390), (344, 345, 386, 387), (347, 348, 383, 384), (350, 341, 390, 391), (343, 344, 387, 388), (405, 347, 384, 410), (349, 350, 391, 382), (342, 343, 388, 389), (383, 382, 394, 395), (377, 408, 376, 381), (374, 373, 381), (372, 380, 381), (378, 377, 381), (375, 374, 381), (371, 372, 381), (379, 378, 381), (376, 417, 375, 381), (373, 371, 381), (380, 379, 381), (389, 388, 400, 401), (419, 385, 397, 418), (346, 405, 410, 385), (367, 407, 408, 377), (385, 410, 409, 397), (357, 406, 407, 367), (324, 403, 406, 357), (404, 405, 425, 424), (321, 402, 404, 336), (321, 322, 403, 402), (386, 419, 418, 398), (366, 416, 417, 376), (356, 415, 416, 366), (322, 412, 415, 356), (335, 413, 414, 345), (345, 414, 419, 386), (319, 411, 413, 335), (319, 320, 412, 411), (420, 421, 423, 422), (421, 424, 425, 423), (414, 413, 420, 422), (413, 336, 421, 420), (346, 414, 422, 423), (336, 404, 424, 421), (426, 427, 429, 428), (334, 344, 429, 427), (333, 334, 427, 426), (344, 343, 428, 429), (430, 431, 433, 432), (349, 348, 432, 433), (339, 349, 433, 431), (348, 338, 430, 432), (434, 435, 437, 436), (436, 437, 439, 438), (438, 439, 441, 440), (440, 441, 443, 442), (534, 535, 445, 444), (525, 526, 447, 446), (446, 447, 449, 448), (448, 449, 451, 450), (449, 447, 480, 481), (452, 453, 435, 434), (450, 451, 453, 452), (534, 444, 459, 536), (454, 455, 465, 464), (440, 442, 458, 457), (434, 436, 455, 454), (438, 440, 457, 456), (436, 438, 456, 455), (452, 434, 454, 463), (450, 452, 463, 462), (448, 450, 462, 461), (446, 448, 461, 460), (525, 446, 460, 527), (537, 469, 508, 542), (461, 462, 554, 553), (528, 469, 546, 548), (455, 456, 466, 465), (462, 463, 473, 472), (527, 460, 470, 528), (466, 456, 549, 551), (463, 454, 464, 473), (460, 461, 471, 470), (457, 458, 468, 467), (476, 474, 484, 486), (526, 445, 479, 529), (535, 443, 478, 538), (443, 441, 477, 478), (437, 435, 475, 474), (441, 439, 476, 477), (439, 437, 474, 476), (435, 453, 483, 475), (453, 451, 482, 483), (451, 449, 481, 482), (493, 492, 502, 503), (483, 482, 492, 493), (529, 479, 489, 530), (477, 476, 486, 487), (475, 483, 493, 485), (481, 480, 490, 491), (478, 477, 487, 488), (474, 475, 485, 484), (482, 481, 491, 492), (538, 478, 488, 539), (533, 507, 519, 532), (530, 489, 499, 531), (487, 486, 496, 497), (485, 493, 503, 495), (491, 490, 500, 501), (488, 487, 497, 498), (484, 485, 495, 494), (492, 491, 501, 502), (539, 488, 498, 540), (486, 484, 494, 496), (511, 510, 522, 523), (505, 514, 515, 517), (507, 506, 518, 519), (510, 509, 521, 522), (514, 513, 516, 515), (513, 512, 524, 516), (516, 524, 523, 522, 521, 541, 520, 532, 519, 518, 517, 515), (471, 472, 505, 506), (464, 465, 512, 513), (467, 468, 509, 510), (470, 471, 506, 507), (473, 464, 513, 514), (466, 467, 510, 511), (528, 470, 507, 533), (472, 473, 514, 505), (465, 466, 511, 512), (506, 505, 517, 518), (500, 531, 499, 504), (497, 496, 504), (495, 503, 504), (501, 500, 504), (498, 497, 504), (494, 495, 504), (502, 501, 504), (499, 540, 498, 504), (496, 494, 504), (503, 502, 504), (512, 511, 523, 524), (542, 508, 520, 541), (469, 528, 533, 508), (490, 530, 531, 500), (508, 533, 532, 520), (480, 529, 530, 490), (447, 526, 529, 480), (527, 528, 548, 547), (444, 525, 527, 459), (444, 445, 526, 525), (509, 542, 541, 521), (489, 539, 540, 499), (479, 538, 539, 489), (445, 535, 538, 479), (458, 536, 537, 468), (468, 537, 542, 509), (442, 534, 536, 458), (442, 443, 535, 534), (543, 544, 546, 545), (544, 547, 548, 546), (537, 536, 543, 545), (536, 459, 544, 543), (469, 537, 545, 546), (459, 527, 547, 544), (549, 550, 552, 551), (457, 467, 552, 550), (456, 457, 550, 549), (467, 466, 551, 552), (553, 554, 556, 555), (472, 471, 555, 556), (462, 472, 556, 554), (471, 461, 553, 555), (557, 558, 560, 559), (559, 560, 562, 561), (561, 562, 564, 563), (563, 564, 566, 565), (657, 658, 568, 567), (648, 649, 570, 569), (569, 570, 572, 571), (571, 572, 574, 573), (572, 570, 603, 604), (575, 576, 558, 557), (573, 574, 576, 575), (657, 567, 582, 659), (577, 578, 588, 587), (563, 565, 581, 580), (557, 559, 578, 577), (561, 563, 580, 579), (559, 561, 579, 578), (575, 557, 577, 586), (573, 575, 586, 585), (571, 573, 585, 584), (569, 571, 584, 583), (648, 569, 583, 650), (660, 592, 631, 665), (584, 585, 677, 676), (651, 592, 669, 671), (578, 579, 589, 588), (585, 586, 596, 595), (650, 583, 593, 651), (589, 579, 672, 674), (586, 577, 587, 596), (583, 584, 594, 593), (580, 581, 591, 590), (599, 597, 607, 609), (649, 568, 602, 652), (658, 566, 601, 661), (566, 564, 600, 601), (560, 558, 598, 597), (564, 562, 599, 600), (562, 560, 597, 599), (558, 576, 606, 598), (576, 574, 605, 606), (574, 572, 604, 605), (616, 615, 625, 626), (606, 605, 615, 616), (652, 602, 612, 653), (600, 599, 609, 610), (598, 606, 616, 608), (604, 603, 613, 614), (601, 600, 610, 611), (597, 598, 608, 607), (605, 604, 614, 615), (661, 601, 611, 662), (656, 630, 642, 655), (653, 612, 622, 654), (610, 609, 619, 620), (608, 616, 626, 618), (614, 613, 623, 624), (611, 610, 620, 621), (607, 608, 618, 617), (615, 614, 624, 625), (662, 611, 621, 663), (609, 607, 617, 619), (634, 633, 645, 646), (628, 637, 638, 640), (630, 629, 641, 642), (633, 632, 644, 645), (637, 636, 639, 638), (636, 635, 647, 639), (639, 647, 646, 645, 644, 664, 643, 655, 642, 641, 640, 638), (594, 595, 628, 629), (587, 588, 635, 636), (590, 591, 632, 633), (593, 594, 629, 630), (596, 587, 636, 637), (589, 590, 633, 634), (651, 593, 630, 656), (595, 596, 637, 628), (588, 589, 634, 635), (629, 628, 640, 641), (623, 654, 622, 627), (620, 619, 627), (618, 626, 627), (624, 623, 627), (621, 620, 627), (617, 618, 627), (625, 624, 627), (622, 663, 621, 627), (619, 617, 627), (626, 625, 627), (635, 634, 646, 647), (665, 631, 643, 664), (592, 651, 656, 631), (613, 653, 654, 623), (631, 656, 655, 643), (603, 652, 653, 613), (570, 649, 652, 603), (650, 651, 671, 670), (567, 648, 650, 582), (567, 568, 649, 648), (632, 665, 664, 644), (612, 662, 663, 622), (602, 661, 662, 612), (568, 658, 661, 602), (581, 659, 660, 591), (591, 660, 665, 632), (565, 657, 659, 581), (565, 566, 658, 657), (666, 667, 669, 668), (667, 670, 671, 669), (660, 659, 666, 668), (659, 582, 667, 666), (592, 660, 668, 669), (582, 650, 670, 667), (672, 673, 675, 674), (580, 590, 675, 673), (579, 580, 673, 672), (590, 589, 674, 675), (676, 677, 679, 678), (595, 594, 678, 679), (585, 595, 679, 677), (594, 584, 676, 678), (680, 681, 685, 684), (682, 683, 687, 686), (684, 685, 691, 690), (686, 687, 693, 692), (685, 686, 692, 691), (681, 682, 686, 685), (688, 684, 690, 694), (689, 680, 684, 688), (110, 30, 694, 690), (101, 20, 683, 682), (31, 110, 690, 691), (102, 31, 691, 692), (32, 698, 709, 185), (184, 185, 709, 710), (30, 110, 707, 695), (31, 102, 706, 703), (34, 33, 701, 705), (37, 36, 700, 704), (102, 39, 699, 706), (739, 701, 710, 742), (36, 35, 697, 700), (39, 38, 696, 699), (32, 30, 695, 698), (35, 34, 705, 697), (110, 31, 703, 707), (166, 167, 708, 702), (37, 704, 708, 167), (734, 696, 702, 740), (144, 142, 716, 718), (137, 144, 718, 717), (141, 139, 711, 714), (771, 137, 717, 775), (770, 141, 714, 776), (139, 138, 712, 711), (143, 140, 713, 715), (142, 143, 715, 716), (158, 159, 722, 719), (159, 161, 721, 722), (161, 160, 720, 721), (160, 158, 719, 720), (42, 43, 726, 723), (43, 131, 725, 726), (131, 128, 724, 725), (128, 42, 723, 724), (171, 734, 740, 182), (176, 739, 742, 187), (698, 736, 741, 709), (710, 709, 741, 742), (695, 707, 731, 733), (703, 706, 730, 727), (705, 701, 739, 729), (704, 700, 738, 728), (706, 699, 737, 730), (700, 697, 735, 738), (699, 696, 734, 737), (698, 695, 733, 736), (697, 705, 729, 735), (707, 703, 727, 731), (702, 708, 732, 740), (704, 728, 732, 708), (125, 750, 756, 168), (178, 744, 748, 183), (182, 183, 748, 756), (181, 177, 743, 747), (172, 179, 745, 751), (173, 170, 749, 752), (174, 171, 750, 753), (175, 172, 751, 754), (176, 173, 752, 755), (180, 174, 753, 746), (178, 175, 754, 744), (179, 176, 755, 745), (177, 180, 746, 743), (170, 181, 747, 749), (140, 770, 776, 713), (138, 771, 775, 712), (712, 775, 774, 147), (146, 149, 773, 772), (145, 146, 772, 774), (120, 766, 770, 140), (713, 776, 773, 149), (50, 111, 769, 759), (112, 769, 767, 118), (103, 59, 762, 768), (103, 768, 766, 120), (118, 767, 771, 138), (58, 57, 765, 761), (54, 53, 764, 757), (57, 56, 763, 765), (53, 52, 760, 764), (56, 55, 758, 763), (59, 58, 761, 762), (52, 50, 759, 760), (55, 54, 757, 758)])
_uv = me_cylinder.uv_layers.new(name='UVMap')
_uv.uv.foreach_set('vector', [0.6043, 0.634, 0.6024, 0.6335, 0.6063, 0.6378, 0.6068, 0.6377, 0.5887, 0.6042, 0.5975, 0.632, 0.6011, 0.6334, 0.6024, 0.6335, 0.5887, 0.6042, 0.6024, 0.6335, 0.6043, 0.634, 0.5887, 0.6042, 0.6043, 0.634, 0.6062, 0.633, 0.5887, 0.6042, 0.6062, 0.633, 0.6073, 0.6303, 0.5887, 0.6042, 0.6073, 0.6303, 0.6074, 0.6256, 0.5887, 0.6042, 0.6074, 0.6256, 0.5985, 0.6326, 0.5887, 0.6042, 0.5985, 0.6326, 0.602, 0.6336, 0.5887, 0.6042, 0.602, 0.6336, 0.6042, 0.6329, 0.5887, 0.6042, 0.6052, 0.6314, 0.607, 0.6274, 0.5975, 0.632, 0.5887, 0.6042, 0.6042, 0.6329, 0.6052, 0.6314, 0.6053, 0.6375, 0.6044, 0.6376, 0.6112, 0.6476, 0.6117, 0.6481, 0.6052, 0.6314, 0.6042, 0.6329, 0.6065, 0.637, 0.6071, 0.6366, 0.5985, 0.6326, 0.6074, 0.6256, 0.6086, 0.6346, 0.6044, 0.6376, 0.6062, 0.633, 0.6043, 0.634, 0.6068, 0.6377, 0.6078, 0.6368, 0.3499, 0.6601, 0.3431, 0.6752, 0.3505, 0.6951, 0.3522, 0.6926, 0.3278, 0.683, 0.3138, 0.6776, 0.3396, 0.7008, 0.3447, 0.6997, 0.602, 0.6336, 0.5985, 0.6326, 0.6044, 0.6376, 0.6053, 0.6375, 0.6073, 0.6303, 0.6062, 0.633, 0.6078, 0.6368, 0.6084, 0.6357, 0.6042, 0.6329, 0.602, 0.6336, 0.6053, 0.6375, 0.6065, 0.637, 0.6074, 0.6256, 0.6073, 0.6303, 0.6084, 0.6357, 0.6086, 0.6346, 0.614, 0.648, 0.6137, 0.6484, 0.6225, 0.6641, 0.6156, 0.6512, 0.6084, 0.6357, 0.6078, 0.6368, 0.6137, 0.6484, 0.614, 0.648, 0.6155, 0.6508, 0.6133, 0.6485, 0.6126, 0.6481, 0.6139, 0.6494, 0.6065, 0.637, 0.6053, 0.6375, 0.6117, 0.6481, 0.6127, 0.6481, 0.6086, 0.6346, 0.6084, 0.6357, 0.614, 0.648, 0.6135, 0.6467, 0.6068, 0.6377, 0.6063, 0.6378, 0.6133, 0.6485, 0.6131, 0.6491, 0.6071, 0.6366, 0.6065, 0.637, 0.6127, 0.6481, 0.6122, 0.648, 0.6044, 0.6376, 0.6086, 0.6346, 0.6135, 0.6467, 0.6112, 0.6476, 0.6078, 0.6368, 0.6068, 0.6377, 0.6131, 0.6491, 0.6137, 0.6484, 0.6071, 0.6366, 0.6122, 0.648, 0.6121, 0.6473, 0.6111, 0.6419, 0.1893, 0.7091, 0.1894, 0.7084, 0.1905, 0.7092, 0.1893, 0.7102, 0.3735, 0.7501, 0.3753, 0.7509, 0.3696, 0.7429, 0.3714, 0.7427, 0.6127, 0.6481, 0.6117, 0.6481, 0.6188, 0.6631, 0.6202, 0.6616, 0.6135, 0.6467, 0.614, 0.648, 0.6156, 0.6512, 0.6153, 0.651, 0.6131, 0.6491, 0.6133, 0.6485, 0.6155, 0.6508, 0.6216, 0.6639, 0.6122, 0.648, 0.6127, 0.6481, 0.6202, 0.6616, 0.6132, 0.6511, 0.6112, 0.6476, 0.6135, 0.6467, 0.6153, 0.651, 0.6136, 0.6514, 0.6137, 0.6484, 0.6131, 0.6491, 0.6216, 0.6639, 0.6225, 0.6641, 0.3396, 0.7008, 0.3522, 0.6926, 0.3604, 0.7157, 0.3559, 0.7203, 0.6117, 0.6481, 0.6112, 0.6476, 0.6136, 0.6514, 0.6188, 0.6631, 0.643, 0.7085, 0.6422, 0.709, 0.643, 0.7101, 0.6435, 0.7094, 0.6283, 0.6779, 0.6269, 0.6792, 0.6422, 0.709, 0.643, 0.7085, 0.6336, 0.6807, 0.6323, 0.6809, 0.6459, 0.7083, 0.6477, 0.708, 0.6368, 0.6884, 0.6323, 0.6805, 0.6482, 0.7043, 0.6454, 0.7029, 0.6291, 0.6781, 0.6283, 0.6779, 0.643, 0.7085, 0.643, 0.7084, 0.6269, 0.6819, 0.6336, 0.6807, 0.6477, 0.708, 0.6407, 0.7094, 0.6415, 0.7012, 0.643, 0.7014, 0.6432, 0.7013, 0.6424, 0.7004, 0.631, 0.6791, 0.6291, 0.6781, 0.643, 0.7084, 0.6445, 0.708, 0.6269, 0.6792, 0.6269, 0.6819, 0.6407, 0.7094, 0.6422, 0.709, 0.6323, 0.6809, 0.6353, 0.6892, 0.6436, 0.7049, 0.6459, 0.7083, 0.6566, 0.7289, 0.6612, 0.7367, 0.6682, 0.7492, 0.658, 0.7324, 0.6477, 0.708, 0.6459, 0.7083, 0.6468, 0.7107, 0.6493, 0.712, 0.6454, 0.7029, 0.6482, 0.7043, 0.6485, 0.7056, 0.6471, 0.7059, 0.643, 0.7084, 0.643, 0.7085, 0.6435, 0.7094, 0.6435, 0.7091, 0.6407, 0.7094, 0.6477, 0.708, 0.6493, 0.712, 0.643, 0.7112, 0.6436, 0.7049, 0.6454, 0.7029, 0.6471, 0.7059, 0.6458, 0.7073, 0.6422, 0.709, 0.6407, 0.7094, 0.643, 0.7112, 0.643, 0.7101, 0.6459, 0.7083, 0.6436, 0.7049, 0.6458, 0.7073, 0.6468, 0.7107, 0.6569, 0.7266, 0.654, 0.7219, 0.6557, 0.7227, 0.6583, 0.7269, 0.6553, 0.7258, 0.653, 0.7213, 0.654, 0.7219, 0.6569, 0.7266, 0.6488, 0.7161, 0.6487, 0.7172, 0.649, 0.718, 0.6493, 0.7168, 0.6473, 0.7198, 0.6566, 0.7289, 0.658, 0.7324, 0.6495, 0.7202, 0.6579, 0.7311, 0.6553, 0.7258, 0.6569, 0.7266, 0.6598, 0.7329, 0.6483, 0.7184, 0.6473, 0.7198, 0.6495, 0.7202, 0.649, 0.7192, 0.6612, 0.7367, 0.6579, 0.7311, 0.6598, 0.7329, 0.6682, 0.7492, 0.6487, 0.7172, 0.6483, 0.7184, 0.649, 0.7192, 0.649, 0.718, 0.6517, 0.7217, 0.6579, 0.7331, 0.651, 0.728, 0.6503, 0.725, 0.6493, 0.7168, 0.649, 0.718, 0.6493, 0.7186, 0.6494, 0.7176, 0.6495, 0.7202, 0.658, 0.7324, 0.6579, 0.7331, 0.6517, 0.7217, 0.6598, 0.7329, 0.6569, 0.7266, 0.6583, 0.7269, 0.6609, 0.7323, 0.6491, 0.7155, 0.6493, 0.7168, 0.6494, 0.7176, 0.6499, 0.7175, 0.649, 0.7192, 0.6495, 0.7202, 0.6517, 0.7217, 0.6497, 0.7199, 0.6682, 0.7492, 0.6598, 0.7329, 0.6609, 0.7323, 0.6629, 0.7384, 0.6514, 0.7187, 0.6506, 0.7178, 0.6516, 0.7192, 0.6537, 0.7202, 0.649, 0.718, 0.649, 0.7192, 0.6497, 0.7199, 0.6493, 0.7186, 0.658, 0.7324, 0.6682, 0.7492, 0.6629, 0.7384, 0.6579, 0.7331, 0.6516, 0.7265, 0.6516, 0.7255, 0.6492, 0.7255, 0.6491, 0.7257, 0.6609, 0.7323, 0.6583, 0.7269, 0.6516, 0.7255, 0.6516, 0.7265, 0.6499, 0.7175, 0.6494, 0.7176, 0.6509, 0.7228, 0.6513, 0.7222, 0.6497, 0.7199, 0.6517, 0.7217, 0.6503, 0.725, 0.6505, 0.7242, 0.6629, 0.7384, 0.6609, 0.7323, 0.6516, 0.7265, 0.6514, 0.7273, 0.6537, 0.7202, 0.6516, 0.7192, 0.6505, 0.7225, 0.651, 0.7236, 0.6493, 0.7186, 0.6497, 0.7199, 0.6505, 0.7242, 0.6507, 0.7234, 0.6579, 0.7331, 0.6629, 0.7384, 0.6514, 0.7273, 0.651, 0.728, 0.6583, 0.7269, 0.6557, 0.7227, 0.6514, 0.7246, 0.6516, 0.7255, 0.6494, 0.7176, 0.6493, 0.7186, 0.6507, 0.7234, 0.6509, 0.7228, 0.6492, 0.7254, 0.6493, 0.7253, 0.6492, 0.7251, 0.6502, 0.7252, 0.65, 0.7252, 0.6499, 0.7252, 0.6497, 0.7253, 0.6495, 0.7253, 0.6491, 0.7259, 0.6491, 0.7258, 0.6491, 0.7257, 0.6492, 0.7255, 0.6513, 0.7222, 0.6509, 0.7228, 0.65, 0.7252, 0.6502, 0.7252, 0.6505, 0.7242, 0.6503, 0.725, 0.6495, 0.7253, 0.6497, 0.7253, 0.6514, 0.7273, 0.6516, 0.7265, 0.6491, 0.7257, 0.6491, 0.7258, 0.651, 0.7236, 0.6505, 0.7225, 0.6492, 0.7251, 0.6493, 0.7253, 0.6507, 0.7234, 0.6505, 0.7242, 0.6497, 0.7253, 0.6499, 0.7252, 0.651, 0.728, 0.6514, 0.7273, 0.6491, 0.7258, 0.6491, 0.7259, 0.6516, 0.7255, 0.6514, 0.7246, 0.6492, 0.7254, 0.6492, 0.7255, 0.6509, 0.7228, 0.6507, 0.7234, 0.6499, 0.7252, 0.65, 0.7252, 0.6503, 0.725, 0.651, 0.728, 0.6491, 0.7259, 0.6495, 0.7253, 0.6505, 0.7225, 0.6513, 0.7222, 0.6502, 0.7252, 0.6492, 0.7251, 0.6516, 0.7192, 0.6499, 0.7175, 0.6513, 0.7222, 0.6505, 0.7225, 0.6506, 0.7178, 0.6491, 0.7155, 0.6499, 0.7175, 0.6516, 0.7192, 0.6868, 0.6412, 0.6888, 0.6417, 0.6865, 0.6419, 0.6861, 0.642, 0.6133, 0.6485, 0.6063, 0.6378, 0.6085, 0.6442, 0.6126, 0.6481, 0.6122, 0.648, 0.6132, 0.6511, 0.6126, 0.6492, 0.6121, 0.6473, 0.3138, 0.6776, 0.3499, 0.6601, 0.3522, 0.6926, 0.3396, 0.7008, 0.6514, 0.7246, 0.651, 0.7236, 0.6493, 0.7253, 0.6492, 0.7254, 0.6557, 0.7227, 0.6537, 0.7202, 0.651, 0.7236, 0.6514, 0.7246, 0.654, 0.7219, 0.6514, 0.7187, 0.6537, 0.7202, 0.6557, 0.7227, 0.3473, 0.6996, 0.3447, 0.6997, 0.3591, 0.7197, 0.3558, 0.7238, 0.6323, 0.6805, 0.6309, 0.6808, 0.6472, 0.7061, 0.6482, 0.7043, 0.3447, 0.6997, 0.3396, 0.7008, 0.3559, 0.7203, 0.3591, 0.7197, 0.3326, 0.6832, 0.3278, 0.683, 0.3447, 0.6997, 0.3473, 0.6996, 0.6506, 0.715, 0.6449, 0.7053, 0.6412, 0.7042, 0.6442, 0.7064, 0.6307, 0.684, 0.6307, 0.685, 0.6358, 0.6966, 0.6368, 0.6973, 0.6506, 0.7178, 0.6514, 0.7187, 0.6495, 0.7159, 0.6481, 0.7153, 0.6491, 0.7155, 0.6506, 0.7178, 0.6481, 0.7153, 0.6489, 0.7132, 0.6301, 0.6786, 0.6299, 0.6786, 0.6309, 0.6808, 0.6323, 0.6805, 0.63, 0.6785, 0.6288, 0.6771, 0.631, 0.6791, 0.6309, 0.6814, 0.6312, 0.6779, 0.6326, 0.6839, 0.6353, 0.6892, 0.6323, 0.6809, 0.625, 0.6778, 0.6264, 0.6784, 0.6269, 0.6819, 0.6269, 0.6792, 0.6288, 0.6771, 0.6284, 0.6762, 0.6291, 0.6781, 0.631, 0.6791, 0.6326, 0.6839, 0.6341, 0.6831, 0.6368, 0.6884, 0.6353, 0.6892, 0.6264, 0.6784, 0.631, 0.6784, 0.6336, 0.6807, 0.6269, 0.6819, 0.6284, 0.6762, 0.6282, 0.6756, 0.6283, 0.6779, 0.6291, 0.6781, 0.6341, 0.6831, 0.6301, 0.6786, 0.6323, 0.6805, 0.6368, 0.6884, 0.631, 0.6784, 0.6312, 0.6779, 0.6323, 0.6809, 0.6336, 0.6807, 0.6269, 0.6792, 0.6283, 0.6779, 0.6262, 0.6744, 0.6262, 0.6743, 0.6299, 0.6786, 0.63, 0.6785, 0.6309, 0.6814, 0.6309, 0.6808, 0.6868, 0.6412, 0.6682, 0.6412, 0.6867, 0.6423, 0.6487, 0.7144, 0.6491, 0.7155, 0.6489, 0.7132, 0.6476, 0.7134, 0.6449, 0.7053, 0.6307, 0.684, 0.6368, 0.6973, 0.6412, 0.7042, 0.6487, 0.7144, 0.6488, 0.7161, 0.6493, 0.7168, 0.6491, 0.7155, 0.6445, 0.708, 0.643, 0.7084, 0.6435, 0.7091, 0.2879, 0.7021, 0.2879, 0.7023, 0.2878, 0.7034, 0.2878, 0.7031, 0.6888, 0.6417, 0.6868, 0.6412, 0.6867, 0.6423, 0.6888, 0.6417, 0.6867, 0.6423, 0.6861, 0.642, 0.6865, 0.6419, 0.6506, 0.7178, 0.6472, 0.7061, 0.6449, 0.7053, 0.6506, 0.715, 0.653, 0.7213, 0.6506, 0.7178, 0.6514, 0.7187, 0.654, 0.7219, 0.6482, 0.7043, 0.6472, 0.7061, 0.6485, 0.7056, 0.631, 0.6791, 0.6445, 0.708, 0.6445, 0.7057, 0.6346, 0.6818, 0.6682, 0.6412, 0.6868, 0.6412, 0.6861, 0.642, 0.6696, 0.6412, 0.6472, 0.7061, 0.6309, 0.6808, 0.6307, 0.684, 0.6449, 0.7053, 0.6481, 0.7153, 0.6495, 0.7159, 0.644, 0.708, 0.6436, 0.7091, 0.6867, 0.6423, 0.6682, 0.6412, 0.6696, 0.6412, 0.6861, 0.642, 0.6406, 0.7021, 0.6427, 0.7011, 0.6428, 0.7016, 0.6413, 0.7022, 0.6427, 0.7011, 0.6431, 0.7019, 0.643, 0.7021, 0.6428, 0.7016, 0.6419, 0.7047, 0.6419, 0.7041, 0.6421, 0.7041, 0.6422, 0.7041, 0.6436, 0.7032, 0.6442, 0.7035, 0.6438, 0.7034, 0.6436, 0.7031, 0.6489, 0.7132, 0.6481, 0.7153, 0.6436, 0.7091, 0.6466, 0.707, 0.6346, 0.6818, 0.6445, 0.7057, 0.6454, 0.7019, 0.6418, 0.6936, 0.6307, 0.685, 0.6346, 0.6818, 0.6418, 0.6936, 0.6358, 0.6966, 0.6476, 0.7134, 0.6489, 0.7132, 0.6466, 0.707, 0.6456, 0.706, 0.6422, 0.7038, 0.6421, 0.7037, 0.6422, 0.7041, 0.6421, 0.7041, 0.6421, 0.7037, 0.6436, 0.7031, 0.6438, 0.7034, 0.6422, 0.7041, 0.6413, 0.7022, 0.6428, 0.7016, 0.643, 0.7021, 0.6416, 0.7026, 0.6414, 0.7022, 0.6413, 0.7022, 0.6416, 0.7026, 0.6417, 0.7025, 0.6423, 0.7035, 0.6417, 0.7026, 0.6417, 0.7025, 0.6422, 0.7038, 0.6442, 0.7035, 0.6419, 0.7047, 0.6422, 0.7041, 0.6438, 0.7034, 0.6417, 0.7026, 0.6418, 0.7019, 0.6414, 0.7022, 0.6417, 0.7025, 0.6418, 0.7019, 0.6406, 0.7021, 0.6413, 0.7022, 0.6414, 0.7022, 0.6432, 0.7001, 0.6424, 0.7004, 0.6432, 0.7013, 0.6433, 0.7012, 0.6443, 0.6998, 0.6415, 0.7012, 0.6424, 0.7004, 0.6432, 0.7001, 0.6438, 0.7011, 0.6443, 0.6998, 0.6432, 0.7001, 0.6433, 0.7012, 0.643, 0.7014, 0.6438, 0.7011, 0.6433, 0.7012, 0.6432, 0.7013, 0.6705, 0.6215, 0.6703, 0.6236, 0.6701, 0.6225, 0.6702, 0.6223, 0.6697, 0.6215, 0.6705, 0.6215, 0.6702, 0.6223, 0.6701, 0.6223, 0.67, 0.6236, 0.6697, 0.6215, 0.6701, 0.6223, 0.6701, 0.6225, 0.6703, 0.6236, 0.67, 0.6236, 0.6701, 0.6225, 0.6701, 0.6225, 0.6262, 0.6743, 0.6261, 0.6743, 0.6262, 0.6743, 0.6262, 0.6744, 0.623, 0.6636, 0.6202, 0.6616, 0.6262, 0.6745, 0.6266, 0.6739, 0.3412, 0.5159, 0.3398, 0.5173, 0.3468, 0.5289, 0.3472, 0.5287, 0.625, 0.6778, 0.6269, 0.6792, 0.6262, 0.6743, 0.6261, 0.6743, 0.623, 0.6731, 0.6238, 0.6758, 0.626, 0.6742, 0.6259, 0.6742, 0.6282, 0.6756, 0.6274, 0.6734, 0.6261, 0.6742, 0.6262, 0.6743, 0.6261, 0.6741, 0.6259, 0.6742, 0.626, 0.6742, 0.6261, 0.6742, 0.6279, 0.6755, 0.6257, 0.6752, 0.6284, 0.6765, 0.6287, 0.6768, 0.6285, 0.6729, 0.629, 0.6743, 0.63, 0.6757, 0.6294, 0.6758, 0.629, 0.6757, 0.6289, 0.6748, 0.629, 0.6766, 0.6311, 0.679, 0.6261, 0.6731, 0.626, 0.6713, 0.6274, 0.6734, 0.6274, 0.6744, 0.6236, 0.6736, 0.6285, 0.6729, 0.6294, 0.6758, 0.6252, 0.6756, 0.6254, 0.6666, 0.6225, 0.6641, 0.6296, 0.677, 0.6297, 0.6764, 0.6274, 0.6727, 0.6261, 0.6731, 0.6274, 0.6744, 0.6277, 0.6749, 0.623, 0.6731, 0.6236, 0.6736, 0.6252, 0.6756, 0.6238, 0.6758, 0.629, 0.6743, 0.6288, 0.6758, 0.6307, 0.6792, 0.63, 0.6757, 0.6257, 0.6752, 0.6274, 0.6727, 0.6277, 0.6749, 0.6284, 0.6765, 0.6289, 0.6748, 0.6279, 0.6755, 0.6287, 0.6768, 0.629, 0.6766, 0.629, 0.6768, 0.6287, 0.677, 0.6287, 0.6769, 0.6289, 0.6768, 0.3435, 0.5184, 0.3425, 0.5182, 0.35, 0.5316, 0.3506, 0.5313, 0.6311, 0.679, 0.6307, 0.6792, 0.6289, 0.6768, 0.6287, 0.6769, 0.629, 0.6757, 0.6311, 0.679, 0.6287, 0.6769, 0.6287, 0.677, 0.5887, 0.6042, 0.7337, 0.6042, 0.7337, 0.7492, 0.5887, 0.7492, 0.5887, 0.6042, 0.7337, 0.6042, 0.7337, 0.7492, 0.5887, 0.7492, 0.5887, 0.6042, 0.7337, 0.6042, 0.7337, 0.7492, 0.5887, 0.7492, 0.5887, 0.6042, 0.7337, 0.6042, 0.7337, 0.7492, 0.5887, 0.7492, 0.5887, 0.6042, 0.7337, 0.6042, 0.7337, 0.7492, 0.5887, 0.7492, 0.5887, 0.6042, 0.7337, 0.6042, 0.7337, 0.7492, 0.5887, 0.7492, 0.5887, 0.6042, 0.7337, 0.6042, 0.7337, 0.7492, 0.5887, 0.7492, 0.5887, 0.6042, 0.7337, 0.6042, 0.7337, 0.7492, 0.5887, 0.7492, 0.5887, 0.6042, 0.7337, 0.6042, 0.7337, 0.7492, 0.5887, 0.7492, 0.5887, 0.6042, 0.7337, 0.6042, 0.7337, 0.7492, 0.5887, 0.7492, 0.5887, 0.6042, 0.7337, 0.6042, 0.7337, 0.7492, 0.5887, 0.7492, 0.5887, 0.6042, 0.7337, 0.6042, 0.7337, 0.7492, 0.5887, 0.7492, 0.5887, 0.6042, 0.7337, 0.6042, 0.7337, 0.7492, 0.5887, 0.7492, 0.5887, 0.6042, 0.7337, 0.6042, 0.7337, 0.7492, 0.5887, 0.7492, 0.5887, 0.6042, 0.7337, 0.6042, 0.7337, 0.7492, 0.5887, 0.7492, 0.5887, 0.6042, 0.7337, 0.6042, 0.7337, 0.7492, 0.5887, 0.7492, 0.5887, 0.6042, 0.7337, 0.6042, 0.7337, 0.7492, 0.5887, 0.7492, 0.5887, 0.6042, 0.7337, 0.6042, 0.7337, 0.7492, 0.5887, 0.7492, 0.5887, 0.6042, 0.7337, 0.6042, 0.7337, 0.7492, 0.5887, 0.7492, 0.5887, 0.6042, 0.7337, 0.6042, 0.7337, 0.7492, 0.5887, 0.7492, 0.5887, 0.6042, 0.7337, 0.6042, 0.7337, 0.7492, 0.5887, 0.7492, 0.5887, 0.6042, 0.7337, 0.6042, 0.7337, 0.7492, 0.5887, 0.7492, 0.5887, 0.6042, 0.7337, 0.6042, 0.7337, 0.7492, 0.5887, 0.7492, 0.5887, 0.6042, 0.7337, 0.6042, 0.7337, 0.7492, 0.5887, 0.7492, 0.5887, 0.6042, 0.7337, 0.6042, 0.7337, 0.7492, 0.5887, 0.7492, 0.5887, 0.6042, 0.7337, 0.6042, 0.7337, 0.7492, 0.5887, 0.7492, 0.5887, 0.6042, 0.7337, 0.6042, 0.7337, 0.7492, 0.5887, 0.7492, 0.5887, 0.6042, 0.7337, 0.6042, 0.7337, 0.7492, 0.5887, 0.7492, 0.5887, 0.6042, 0.7337, 0.6042, 0.7337, 0.7492, 0.5887, 0.7492, 0.5887, 0.6042, 0.7337, 0.6042, 0.7337, 0.7492, 0.5887, 0.7492, 0.5887, 0.6042, 0.7337, 0.6042, 0.7337, 0.7492, 0.5887, 0.7492, 0.5887, 0.6042, 0.7337, 0.6042, 0.7337, 0.7492, 0.5887, 0.7492, 0.5887, 0.6042, 0.7337, 0.6042, 0.7337, 0.7492, 0.5887, 0.7492, 0.5887, 0.6042, 0.7337, 0.6042, 0.7337, 0.7492, 0.5887, 0.7492, 0.5887, 0.6042, 0.7337, 0.6042, 0.7337, 0.7492, 0.5887, 0.7492, 0.5887, 0.6042, 0.7337, 0.6042, 0.7337, 0.7492, 0.5887, 0.7492, 0.5887, 0.6042, 0.7337, 0.6042, 0.7337, 0.7492, 0.5887, 0.7492, 0.5887, 0.6042, 0.7337, 0.6042, 0.7337, 0.7492, 0.5887, 0.7492, 0.5887, 0.6042, 0.7337, 0.6042, 0.7337, 0.7492, 0.5887, 0.7492, 0.5887, 0.6042, 0.7337, 0.6042, 0.7337, 0.7492, 0.5887, 0.7492, 0.5887, 0.6042, 0.7337, 0.6042, 0.7337, 0.7492, 0.5887, 0.7492, 0.5887, 0.6042, 0.7337, 0.6042, 0.7337, 0.7492, 0.5887, 0.7492, 0.5887, 0.6042, 0.7337, 0.6042, 0.7337, 0.7492, 0.5887, 0.7492, 0.5887, 0.6042, 0.7337, 0.6042, 0.7337, 0.7492, 0.5887, 0.7492, 0.5887, 0.6042, 0.7337, 0.6042, 0.7337, 0.7492, 0.5887, 0.7492, 0.5887, 0.6042, 0.7337, 0.6042, 0.7337, 0.7492, 0.5887, 0.7492, 0.5887, 0.6042, 0.7337, 0.6042, 0.7337, 0.7492, 0.5887, 0.7492, 0.5887, 0.6042, 0.7337, 0.6042, 0.7337, 0.7492, 0.5887, 0.7492, 0.5887, 0.6042, 0.7337, 0.6042, 0.7337, 0.7492, 0.5887, 0.7492, 0.5887, 0.6042, 0.7337, 0.6042, 0.7337, 0.7492, 0.5887, 0.7492, 0.5887, 0.6042, 0.7337, 0.6042, 0.7337, 0.7492, 0.5887, 0.7492, 0.5887, 0.6042, 0.7337, 0.6042, 0.7337, 0.7492, 0.5887, 0.7492, 0.5887, 0.6042, 0.7337, 0.6042, 0.7337, 0.7492, 0.5887, 0.7492, 0.5887, 0.6042, 0.7337, 0.6042, 0.7337, 0.7492, 0.5887, 0.7492, 0.5887, 0.6042, 0.7337, 0.6042, 0.7337, 0.7492, 0.5887, 0.7492, 0.5887, 0.6042, 0.7337, 0.6042, 0.7337, 0.7492, 0.5887, 0.7492, 0.5887, 0.6042, 0.7337, 0.6042, 0.7337, 0.7492, 0.5887, 0.7492, 0.5887, 0.6042, 0.7337, 0.6042, 0.7337, 0.7492, 0.5887, 0.7492, 0.5887, 0.6042, 0.7337, 0.6042, 0.7337, 0.7492, 0.5887, 0.7492, 0.5887, 0.6042, 0.7337, 0.6042, 0.7337, 0.7492, 0.5887, 0.7492, 0.5887, 0.6042, 0.7337, 0.6042, 0.7337, 0.7492, 0.5887, 0.7492, 0.5887, 0.6042, 0.7337, 0.6042, 0.7337, 0.7492, 0.5887, 0.7492, 0.5887, 0.6042, 0.7337, 0.6042, 0.7337, 0.7492, 0.5887, 0.7492, 0.5887, 0.6042, 0.7337, 0.6042, 0.7337, 0.7492, 0.5887, 0.7492, 0.5887, 0.6042, 0.7337, 0.6042, 0.7337, 0.7492, 0.5887, 0.7492, 0.5887, 0.6042, 0.7337, 0.6042, 0.7337, 0.7492, 0.5887, 0.7492, 0.5887, 0.6042, 0.7337, 0.6042, 0.7337, 0.7492, 0.5887, 0.7492, 0.5887, 0.6042, 0.7337, 0.6042, 0.7337, 0.7492, 0.5887, 0.7492, 0.6612, 0.7492, 0.6975, 0.7395, 0.724, 0.713, 0.7337, 0.6767, 0.724, 0.6405, 0.6975, 0.6139, 0.6612, 0.6042, 0.625, 0.6139, 0.5984, 0.6405, 0.5887, 0.6767, 0.5984, 0.713, 0.625, 0.7395, 0.5887, 0.6042, 0.7337, 0.6042, 0.7337, 0.7492, 0.5887, 0.7492, 0.5887, 0.6042, 0.7337, 0.6042, 0.7337, 0.7492, 0.5887, 0.7492, 0.5887, 0.6042, 0.7337, 0.6042, 0.7337, 0.7492, 0.5887, 0.7492, 0.5887, 0.6042, 0.7337, 0.6042, 0.7337, 0.7492, 0.5887, 0.7492, 0.5887, 0.6042, 0.7337, 0.6042, 0.7337, 0.7492, 0.5887, 0.7492, 0.5887, 0.6042, 0.7337, 0.6042, 0.7337, 0.7492, 0.5887, 0.7492, 0.5887, 0.6042, 0.7337, 0.6042, 0.7337, 0.7492, 0.5887, 0.7492, 0.5887, 0.6042, 0.7337, 0.6042, 0.7337, 0.7492, 0.5887, 0.7492, 0.5887, 0.6042, 0.7337, 0.6042, 0.7337, 0.7492, 0.5887, 0.7492, 0.5887, 0.6042, 0.7337, 0.6042, 0.7337, 0.7492, 0.5887, 0.7492, 0.5887, 0.6042, 0.7337, 0.6042, 0.7337, 0.7492, 0.5887, 0.7492, 0.5887, 0.6042, 0.7337, 0.6042, 0.7337, 0.7492, 0.5887, 0.6042, 0.7337, 0.6042, 0.7337, 0.7492, 0.5887, 0.6042, 0.7337, 0.6042, 0.7337, 0.7492, 0.5887, 0.6042, 0.7337, 0.6042, 0.7337, 0.7492, 0.5887, 0.6042, 0.7337, 0.6042, 0.7337, 0.7492, 0.5887, 0.6042, 0.7337, 0.6042, 0.7337, 0.7492, 0.5887, 0.6042, 0.7337, 0.6042, 0.7337, 0.7492, 0.5887, 0.7492, 0.5887, 0.6042, 0.7337, 0.6042, 0.7337, 0.7492, 0.5887, 0.6042, 0.7337, 0.6042, 0.7337, 0.7492, 0.5887, 0.6042, 0.7337, 0.6042, 0.7337, 0.7492, 0.5887, 0.7492, 0.5887, 0.6042, 0.7337, 0.6042, 0.7337, 0.7492, 0.5887, 0.7492, 0.5887, 0.6042, 0.7337, 0.6042, 0.7337, 0.7492, 0.5887, 0.7492, 0.5887, 0.6042, 0.7337, 0.6042, 0.7337, 0.7492, 0.5887, 0.7492, 0.5887, 0.6042, 0.7337, 0.6042, 0.7337, 0.7492, 0.5887, 0.7492, 0.5887, 0.6042, 0.7337, 0.6042, 0.7337, 0.7492, 0.5887, 0.7492, 0.5887, 0.6042, 0.7337, 0.6042, 0.7337, 0.7492, 0.5887, 0.7492, 0.5887, 0.6042, 0.7337, 0.6042, 0.7337, 0.7492, 0.5887, 0.7492, 0.5887, 0.6042, 0.7337, 0.6042, 0.7337, 0.7492, 0.5887, 0.7492, 0.5887, 0.6042, 0.7337, 0.6042, 0.7337, 0.7492, 0.5887, 0.7492, 0.5887, 0.6042, 0.7337, 0.6042, 0.7337, 0.7492, 0.5887, 0.7492, 0.5887, 0.6042, 0.7337, 0.6042, 0.7337, 0.7492, 0.5887, 0.7492, 0.5887, 0.6042, 0.7337, 0.6042, 0.7337, 0.7492, 0.5887, 0.7492, 0.5887, 0.6042, 0.7337, 0.6042, 0.7337, 0.7492, 0.5887, 0.7492, 0.5887, 0.6042, 0.7337, 0.6042, 0.7337, 0.7492, 0.5887, 0.7492, 0.5887, 0.6042, 0.7337, 0.6042, 0.7337, 0.7492, 0.5887, 0.7492, 0.5887, 0.6042, 0.7337, 0.6042, 0.7337, 0.7492, 0.5887, 0.7492, 0.5887, 0.6042, 0.7337, 0.6042, 0.7337, 0.7492, 0.5887, 0.7492, 0.5887, 0.6042, 0.7337, 0.6042, 0.7337, 0.7492, 0.5887, 0.7492, 0.5887, 0.6042, 0.7337, 0.6042, 0.7337, 0.7492, 0.5887, 0.7492, 0.5887, 0.6042, 0.7337, 0.6042, 0.7337, 0.7492, 0.5887, 0.7492, 0.5887, 0.6042, 0.7337, 0.6042, 0.7337, 0.7492, 0.5887, 0.7492, 0.5887, 0.6042, 0.7337, 0.6042, 0.7337, 0.7492, 0.5887, 0.7492, 0.5887, 0.6042, 0.7337, 0.6042, 0.7337, 0.7492, 0.5887, 0.7492, 0.5887, 0.6042, 0.7337, 0.6042, 0.7337, 0.7492, 0.5887, 0.7492, 0.5887, 0.6042, 0.7337, 0.6042, 0.7337, 0.7492, 0.5887, 0.7492, 0.5887, 0.6042, 0.7337, 0.6042, 0.7337, 0.7492, 0.5887, 0.7492, 0.5887, 0.6042, 0.7337, 0.6042, 0.7337, 0.7492, 0.5887, 0.7492, 0.5887, 0.6042, 0.7337, 0.6042, 0.7337, 0.7492, 0.5887, 0.7492, 0.5887, 0.6042, 0.7337, 0.6042, 0.7337, 0.7492, 0.5887, 0.7492, 0.5887, 0.6042, 0.7337, 0.6042, 0.7337, 0.7492, 0.5887, 0.7492, 0.5887, 0.6042, 0.7337, 0.6042, 0.7337, 0.7492, 0.5887, 0.7492, 0.5887, 0.6042, 0.7337, 0.6042, 0.7337, 0.7492, 0.5887, 0.7492, 0.5887, 0.6042, 0.7337, 0.6042, 0.7337, 0.7492, 0.5887, 0.7492, 0.5887, 0.6042, 0.7337, 0.6042, 0.7337, 0.7492, 0.5887, 0.7492, 0.5887, 0.6042, 0.7337, 0.6042, 0.7337, 0.7492, 0.5887, 0.7492, 0.5887, 0.6042, 0.7337, 0.6042, 0.7337, 0.7492, 0.5887, 0.7492, 0.5887, 0.6042, 0.7337, 0.6042, 0.7337, 0.7492, 0.5887, 0.7492, 0.5887, 0.6042, 0.7337, 0.6042, 0.7337, 0.7492, 0.5887, 0.7492, 0.5887, 0.6042, 0.7337, 0.6042, 0.7337, 0.7492, 0.5887, 0.7492, 0.5887, 0.6042, 0.7337, 0.6042, 0.7337, 0.7492, 0.5887, 0.7492, 0.5887, 0.6042, 0.7337, 0.6042, 0.7337, 0.7492, 0.5887, 0.7492, 0.5887, 0.6042, 0.7337, 0.6042, 0.7337, 0.7492, 0.5887, 0.7492, 0.5887, 0.6042, 0.7337, 0.6042, 0.7337, 0.7492, 0.5887, 0.7492, 0.5887, 0.6042, 0.7337, 0.6042, 0.7337, 0.7492, 0.5887, 0.7492, 0.5887, 0.6042, 0.7337, 0.6042, 0.7337, 0.7492, 0.5887, 0.7492, 0.5887, 0.6042, 0.7337, 0.6042, 0.7337, 0.7492, 0.5887, 0.7492, 0.5887, 0.6042, 0.7337, 0.6042, 0.7337, 0.7492, 0.5887, 0.7492, 0.5887, 0.6042, 0.7337, 0.6042, 0.7337, 0.7492, 0.5887, 0.7492, 0.5887, 0.6042, 0.7337, 0.6042, 0.7337, 0.7492, 0.5887, 0.7492, 0.5887, 0.6042, 0.7337, 0.6042, 0.7337, 0.7492, 0.5887, 0.7492, 0.5887, 0.6042, 0.7337, 0.6042, 0.7337, 0.7492, 0.5887, 0.7492, 0.5887, 0.6042, 0.7337, 0.6042, 0.7337, 0.7492, 0.5887, 0.7492, 0.5887, 0.6042, 0.7337, 0.6042, 0.7337, 0.7492, 0.5887, 0.7492, 0.5887, 0.6042, 0.7337, 0.6042, 0.7337, 0.7492, 0.5887, 0.7492, 0.5887, 0.6042, 0.7337, 0.6042, 0.7337, 0.7492, 0.5887, 0.7492, 0.5887, 0.6042, 0.7337, 0.6042, 0.7337, 0.7492, 0.5887, 0.7492, 0.5887, 0.6042, 0.7337, 0.6042, 0.7337, 0.7492, 0.5887, 0.7492, 0.5887, 0.6042, 0.7337, 0.6042, 0.7337, 0.7492, 0.5887, 0.7492, 0.5887, 0.6042, 0.7337, 0.6042, 0.7337, 0.7492, 0.5887, 0.7492, 0.5887, 0.6042, 0.7337, 0.6042, 0.7337, 0.7492, 0.5887, 0.7492, 0.5887, 0.6042, 0.7337, 0.6042, 0.7337, 0.7492, 0.5887, 0.7492, 0.5887, 0.6042, 0.7337, 0.6042, 0.7337, 0.7492, 0.5887, 0.7492, 0.5887, 0.6042, 0.7337, 0.6042, 0.7337, 0.7492, 0.5887, 0.7492, 0.5887, 0.6042, 0.7337, 0.6042, 0.7337, 0.7492, 0.5887, 0.7492, 0.5887, 0.6042, 0.7337, 0.6042, 0.7337, 0.7492, 0.5887, 0.7492, 0.5887, 0.6042, 0.7337, 0.6042, 0.7337, 0.7492, 0.5887, 0.7492, 0.5887, 0.6042, 0.7337, 0.6042, 0.7337, 0.7492, 0.5887, 0.7492, 0.5887, 0.6042, 0.7337, 0.6042, 0.7337, 0.7492, 0.5887, 0.7492, 0.5887, 0.6042, 0.7337, 0.6042, 0.7337, 0.7492, 0.5887, 0.7492, 0.5887, 0.6042, 0.7337, 0.6042, 0.7337, 0.7492, 0.5887, 0.7492, 0.5887, 0.6042, 0.7337, 0.6042, 0.7337, 0.7492, 0.5887, 0.7492, 0.5887, 0.6042, 0.7337, 0.6042, 0.7337, 0.7492, 0.5887, 0.7492, 0.5887, 0.6042, 0.7337, 0.6042, 0.7337, 0.7492, 0.5887, 0.7492, 0.5887, 0.6042, 0.7337, 0.6042, 0.7337, 0.7492, 0.5887, 0.7492, 0.5887, 0.6042, 0.7337, 0.6042, 0.7337, 0.7492, 0.5887, 0.7492, 0.5887, 0.6042, 0.7337, 0.6042, 0.7337, 0.7492, 0.5887, 0.7492, 0.5887, 0.6042, 0.7337, 0.6042, 0.7337, 0.7492, 0.5887, 0.7492, 0.5887, 0.6042, 0.7337, 0.6042, 0.7337, 0.7492, 0.5887, 0.7492, 0.5887, 0.6042, 0.7337, 0.6042, 0.7337, 0.7492, 0.5887, 0.7492, 0.5887, 0.6042, 0.7337, 0.6042, 0.7337, 0.7492, 0.5887, 0.7492, 0.5887, 0.6042, 0.7337, 0.6042, 0.7337, 0.7492, 0.5887, 0.7492, 0.5887, 0.6042, 0.7337, 0.6042, 0.7337, 0.7492, 0.5887, 0.7492, 0.5887, 0.6042, 0.7337, 0.6042, 0.7337, 0.7492, 0.5887, 0.7492, 0.5887, 0.6042, 0.7337, 0.6042, 0.7337, 0.7492, 0.5887, 0.7492, 0.5887, 0.6042, 0.7337, 0.6042, 0.7337, 0.7492, 0.5887, 0.7492, 0.5887, 0.6042, 0.7337, 0.6042, 0.7337, 0.7492, 0.5887, 0.7492, 0.5887, 0.6042, 0.7337, 0.6042, 0.7337, 0.7492, 0.5887, 0.7492, 0.5887, 0.6042, 0.7337, 0.6042, 0.7337, 0.7492, 0.5887, 0.7492, 0.5887, 0.6042, 0.7337, 0.6042, 0.7337, 0.7492, 0.5887, 0.7492, 0.5887, 0.6042, 0.7337, 0.6042, 0.7337, 0.7492, 0.5887, 0.7492, 0.5887, 0.6042, 0.7337, 0.6042, 0.7337, 0.7492, 0.5887, 0.7492, 0.5887, 0.6042, 0.7337, 0.6042, 0.7337, 0.7492, 0.5887, 0.7492, 0.5887, 0.6042, 0.7337, 0.6042, 0.7337, 0.7492, 0.5887, 0.7492, 0.5887, 0.6042, 0.7337, 0.6042, 0.7337, 0.7492, 0.5887, 0.7492, 0.5887, 0.6042, 0.7337, 0.6042, 0.7337, 0.7492, 0.5887, 0.7492, 0.5887, 0.6042, 0.7337, 0.6042, 0.7337, 0.7492, 0.5887, 0.7492, 0.5887, 0.6042, 0.7337, 0.6042, 0.7337, 0.7492, 0.5887, 0.7492, 0.5887, 0.6042, 0.7337, 0.6042, 0.7337, 0.7492, 0.5887, 0.7492, 0.5887, 0.6042, 0.7337, 0.6042, 0.7337, 0.7492, 0.5887, 0.7492, 0.6612, 0.7492, 0.6975, 0.7395, 0.724, 0.713, 0.7337, 0.6767, 0.724, 0.6405, 0.6975, 0.6139, 0.6612, 0.6042, 0.625, 0.6139, 0.5984, 0.6405, 0.5887, 0.6767, 0.5984, 0.713, 0.625, 0.7395, 0.5887, 0.6042, 0.7337, 0.6042, 0.7337, 0.7492, 0.5887, 0.7492, 0.5887, 0.6042, 0.7337, 0.6042, 0.7337, 0.7492, 0.5887, 0.7492, 0.5887, 0.6042, 0.7337, 0.6042, 0.7337, 0.7492, 0.5887, 0.7492, 0.5887, 0.6042, 0.7337, 0.6042, 0.7337, 0.7492, 0.5887, 0.7492, 0.5887, 0.6042, 0.7337, 0.6042, 0.7337, 0.7492, 0.5887, 0.7492, 0.5887, 0.6042, 0.7337, 0.6042, 0.7337, 0.7492, 0.5887, 0.7492, 0.5887, 0.6042, 0.7337, 0.6042, 0.7337, 0.7492, 0.5887, 0.7492, 0.5887, 0.6042, 0.7337, 0.6042, 0.7337, 0.7492, 0.5887, 0.7492, 0.5887, 0.6042, 0.7337, 0.6042, 0.7337, 0.7492, 0.5887, 0.7492, 0.5887, 0.6042, 0.7337, 0.6042, 0.7337, 0.7492, 0.5887, 0.7492, 0.5887, 0.6042, 0.7337, 0.6042, 0.7337, 0.7492, 0.5887, 0.7492, 0.5887, 0.6042, 0.7337, 0.6042, 0.7337, 0.7492, 0.5887, 0.6042, 0.7337, 0.6042, 0.7337, 0.7492, 0.5887, 0.6042, 0.7337, 0.6042, 0.7337, 0.7492, 0.5887, 0.6042, 0.7337, 0.6042, 0.7337, 0.7492, 0.5887, 0.6042, 0.7337, 0.6042, 0.7337, 0.7492, 0.5887, 0.6042, 0.7337, 0.6042, 0.7337, 0.7492, 0.5887, 0.6042, 0.7337, 0.6042, 0.7337, 0.7492, 0.5887, 0.7492, 0.5887, 0.6042, 0.7337, 0.6042, 0.7337, 0.7492, 0.5887, 0.6042, 0.7337, 0.6042, 0.7337, 0.7492, 0.5887, 0.6042, 0.7337, 0.6042, 0.7337, 0.7492, 0.5887, 0.7492, 0.5887, 0.6042, 0.7337, 0.6042, 0.7337, 0.7492, 0.5887, 0.7492, 0.5887, 0.6042, 0.7337, 0.6042, 0.7337, 0.7492, 0.5887, 0.7492, 0.5887, 0.6042, 0.7337, 0.6042, 0.7337, 0.7492, 0.5887, 0.7492, 0.5887, 0.6042, 0.7337, 0.6042, 0.7337, 0.7492, 0.5887, 0.7492, 0.5887, 0.6042, 0.7337, 0.6042, 0.7337, 0.7492, 0.5887, 0.7492, 0.5887, 0.6042, 0.7337, 0.6042, 0.7337, 0.7492, 0.5887, 0.7492, 0.5887, 0.6042, 0.7337, 0.6042, 0.7337, 0.7492, 0.5887, 0.7492, 0.5887, 0.6042, 0.7337, 0.6042, 0.7337, 0.7492, 0.5887, 0.7492, 0.5887, 0.6042, 0.7337, 0.6042, 0.7337, 0.7492, 0.5887, 0.7492, 0.5887, 0.6042, 0.7337, 0.6042, 0.7337, 0.7492, 0.5887, 0.7492, 0.5887, 0.6042, 0.7337, 0.6042, 0.7337, 0.7492, 0.5887, 0.7492, 0.5887, 0.6042, 0.7337, 0.6042, 0.7337, 0.7492, 0.5887, 0.7492, 0.5887, 0.6042, 0.7337, 0.6042, 0.7337, 0.7492, 0.5887, 0.7492, 0.5887, 0.6042, 0.7337, 0.6042, 0.7337, 0.7492, 0.5887, 0.7492, 0.5887, 0.6042, 0.7337, 0.6042, 0.7337, 0.7492, 0.5887, 0.7492, 0.5887, 0.6042, 0.7337, 0.6042, 0.7337, 0.7492, 0.5887, 0.7492, 0.5887, 0.6042, 0.7337, 0.6042, 0.7337, 0.7492, 0.5887, 0.7492, 0.5887, 0.6042, 0.7337, 0.6042, 0.7337, 0.7492, 0.5887, 0.7492, 0.5887, 0.6042, 0.7337, 0.6042, 0.7337, 0.7492, 0.5887, 0.7492, 0.5887, 0.6042, 0.7337, 0.6042, 0.7337, 0.7492, 0.5887, 0.7492, 0.5887, 0.6042, 0.7337, 0.6042, 0.7337, 0.7492, 0.5887, 0.7492, 0.5887, 0.6042, 0.7337, 0.6042, 0.7337, 0.7492, 0.5887, 0.7492, 0.5887, 0.6042, 0.7337, 0.6042, 0.7337, 0.7492, 0.5887, 0.7492, 0.5887, 0.6042, 0.7337, 0.6042, 0.7337, 0.7492, 0.5887, 0.7492, 0.5887, 0.6042, 0.7337, 0.6042, 0.7337, 0.7492, 0.5887, 0.7492, 0.5887, 0.6042, 0.7337, 0.6042, 0.7337, 0.7492, 0.5887, 0.7492, 0.5887, 0.6042, 0.7337, 0.6042, 0.7337, 0.7492, 0.5887, 0.7492, 0.5887, 0.6042, 0.7337, 0.6042, 0.7337, 0.7492, 0.5887, 0.7492, 0.5887, 0.6042, 0.7337, 0.6042, 0.7337, 0.7492, 0.5887, 0.7492, 0.5887, 0.6042, 0.7337, 0.6042, 0.7337, 0.7492, 0.5887, 0.7492, 0.5887, 0.6042, 0.7337, 0.6042, 0.7337, 0.7492, 0.5887, 0.7492, 0.5887, 0.6042, 0.7337, 0.6042, 0.7337, 0.7492, 0.5887, 0.7492, 0.5887, 0.6042, 0.7337, 0.6042, 0.7337, 0.7492, 0.5887, 0.7492, 0.5887, 0.6042, 0.7337, 0.6042, 0.7337, 0.7492, 0.5887, 0.7492, 0.5887, 0.6042, 0.7337, 0.6042, 0.7337, 0.7492, 0.5887, 0.7492, 0.5887, 0.6042, 0.7337, 0.6042, 0.7337, 0.7492, 0.5887, 0.7492, 0.5887, 0.6042, 0.7337, 0.6042, 0.7337, 0.7492, 0.5887, 0.7492, 0.5887, 0.6042, 0.7337, 0.6042, 0.7337, 0.7492, 0.5887, 0.7492, 0.5887, 0.6042, 0.7337, 0.6042, 0.7337, 0.7492, 0.5887, 0.7492, 0.5887, 0.6042, 0.7337, 0.6042, 0.7337, 0.7492, 0.5887, 0.7492, 0.5887, 0.6042, 0.7337, 0.6042, 0.7337, 0.7492, 0.5887, 0.7492, 0.5887, 0.6042, 0.7337, 0.6042, 0.7337, 0.7492, 0.5887, 0.7492, 0.5887, 0.6042, 0.7337, 0.6042, 0.7337, 0.7492, 0.5887, 0.7492, 0.5887, 0.6042, 0.7337, 0.6042, 0.7337, 0.7492, 0.5887, 0.7492, 0.5887, 0.6042, 0.7337, 0.6042, 0.7337, 0.7492, 0.5887, 0.7492, 0.5887, 0.6042, 0.7337, 0.6042, 0.7337, 0.7492, 0.5887, 0.7492, 0.5887, 0.6042, 0.7337, 0.6042, 0.7337, 0.7492, 0.5887, 0.7492, 0.5887, 0.6042, 0.7337, 0.6042, 0.7337, 0.7492, 0.5887, 0.7492, 0.5887, 0.6042, 0.7337, 0.6042, 0.7337, 0.7492, 0.5887, 0.7492, 0.5887, 0.6042, 0.7337, 0.6042, 0.7337, 0.7492, 0.5887, 0.7492, 0.5887, 0.6042, 0.7337, 0.6042, 0.7337, 0.7492, 0.5887, 0.7492, 0.5887, 0.6042, 0.7337, 0.6042, 0.7337, 0.7492, 0.5887, 0.7492, 0.5887, 0.6042, 0.7337, 0.6042, 0.7337, 0.7492, 0.5887, 0.7492, 0.5887, 0.6042, 0.7337, 0.6042, 0.7337, 0.7492, 0.5887, 0.7492, 0.5887, 0.6042, 0.7337, 0.6042, 0.7337, 0.7492, 0.5887, 0.7492, 0.5887, 0.6042, 0.7337, 0.6042, 0.7337, 0.7492, 0.5887, 0.7492, 0.5887, 0.6042, 0.7337, 0.6042, 0.7337, 0.7492, 0.5887, 0.7492, 0.5887, 0.6042, 0.7337, 0.6042, 0.7337, 0.7492, 0.5887, 0.7492, 0.5887, 0.6042, 0.7337, 0.6042, 0.7337, 0.7492, 0.5887, 0.7492, 0.5887, 0.6042, 0.7337, 0.6042, 0.7337, 0.7492, 0.5887, 0.7492, 0.5887, 0.6042, 0.7337, 0.6042, 0.7337, 0.7492, 0.5887, 0.7492, 0.5887, 0.6042, 0.7337, 0.6042, 0.7337, 0.7492, 0.5887, 0.7492, 0.5887, 0.6042, 0.7337, 0.6042, 0.7337, 0.7492, 0.5887, 0.7492, 0.5887, 0.6042, 0.7337, 0.6042, 0.7337, 0.7492, 0.5887, 0.7492, 0.5887, 0.6042, 0.7337, 0.6042, 0.7337, 0.7492, 0.5887, 0.7492, 0.5887, 0.6042, 0.7337, 0.6042, 0.7337, 0.7492, 0.5887, 0.7492, 0.5887, 0.6042, 0.7337, 0.6042, 0.7337, 0.7492, 0.5887, 0.7492, 0.5887, 0.6042, 0.7337, 0.6042, 0.7337, 0.7492, 0.5887, 0.7492, 0.5887, 0.6042, 0.7337, 0.6042, 0.7337, 0.7492, 0.5887, 0.7492, 0.5887, 0.6042, 0.7337, 0.6042, 0.7337, 0.7492, 0.5887, 0.7492, 0.5887, 0.6042, 0.7337, 0.6042, 0.7337, 0.7492, 0.5887, 0.7492, 0.5887, 0.6042, 0.7337, 0.6042, 0.7337, 0.7492, 0.5887, 0.7492, 0.5887, 0.6042, 0.7337, 0.6042, 0.7337, 0.7492, 0.5887, 0.7492, 0.5887, 0.6042, 0.7337, 0.6042, 0.7337, 0.7492, 0.5887, 0.7492, 0.5887, 0.6042, 0.7337, 0.6042, 0.7337, 0.7492, 0.5887, 0.7492, 0.5887, 0.6042, 0.7337, 0.6042, 0.7337, 0.7492, 0.5887, 0.7492, 0.5887, 0.6042, 0.7337, 0.6042, 0.7337, 0.7492, 0.5887, 0.7492, 0.5887, 0.6042, 0.7337, 0.6042, 0.7337, 0.7492, 0.5887, 0.7492, 0.5887, 0.6042, 0.7337, 0.6042, 0.7337, 0.7492, 0.5887, 0.7492, 0.5887, 0.6042, 0.7337, 0.6042, 0.7337, 0.7492, 0.5887, 0.7492, 0.5887, 0.6042, 0.7337, 0.6042, 0.7337, 0.7492, 0.5887, 0.7492, 0.5887, 0.6042, 0.7337, 0.6042, 0.7337, 0.7492, 0.5887, 0.7492, 0.5887, 0.6042, 0.7337, 0.6042, 0.7337, 0.7492, 0.5887, 0.7492, 0.5887, 0.6042, 0.7337, 0.6042, 0.7337, 0.7492, 0.5887, 0.7492, 0.5887, 0.6042, 0.7337, 0.6042, 0.7337, 0.7492, 0.5887, 0.7492, 0.5887, 0.6042, 0.7337, 0.6042, 0.7337, 0.7492, 0.5887, 0.7492, 0.5887, 0.6042, 0.7337, 0.6042, 0.7337, 0.7492, 0.5887, 0.7492, 0.5887, 0.6042, 0.7337, 0.6042, 0.7337, 0.7492, 0.5887, 0.7492, 0.5887, 0.6042, 0.7337, 0.6042, 0.7337, 0.7492, 0.5887, 0.7492, 0.5887, 0.6042, 0.7337, 0.6042, 0.7337, 0.7492, 0.5887, 0.7492, 0.5887, 0.6042, 0.7337, 0.6042, 0.7337, 0.7492, 0.5887, 0.7492, 0.5887, 0.6042, 0.7337, 0.6042, 0.7337, 0.7492, 0.5887, 0.7492, 0.5887, 0.6042, 0.7337, 0.6042, 0.7337, 0.7492, 0.5887, 0.7492, 0.5887, 0.6042, 0.7337, 0.6042, 0.7337, 0.7492, 0.5887, 0.7492, 0.5887, 0.6042, 0.7337, 0.6042, 0.7337, 0.7492, 0.5887, 0.7492, 0.5887, 0.6042, 0.7337, 0.6042, 0.7337, 0.7492, 0.5887, 0.7492, 0.5887, 0.6042, 0.7337, 0.6042, 0.7337, 0.7492, 0.5887, 0.7492, 0.5887, 0.6042, 0.7337, 0.6042, 0.7337, 0.7492, 0.5887, 0.7492, 0.5887, 0.6042, 0.7337, 0.6042, 0.7337, 0.7492, 0.5887, 0.7492, 0.6612, 0.7492, 0.6975, 0.7395, 0.724, 0.713, 0.7337, 0.6767, 0.724, 0.6405, 0.6975, 0.6139, 0.6612, 0.6042, 0.625, 0.6139, 0.5984, 0.6405, 0.5887, 0.6767, 0.5984, 0.713, 0.625, 0.7395, 0.5887, 0.6042, 0.7337, 0.6042, 0.7337, 0.7492, 0.5887, 0.7492, 0.5887, 0.6042, 0.7337, 0.6042, 0.7337, 0.7492, 0.5887, 0.7492, 0.5887, 0.6042, 0.7337, 0.6042, 0.7337, 0.7492, 0.5887, 0.7492, 0.5887, 0.6042, 0.7337, 0.6042, 0.7337, 0.7492, 0.5887, 0.7492, 0.5887, 0.6042, 0.7337, 0.6042, 0.7337, 0.7492, 0.5887, 0.7492, 0.5887, 0.6042, 0.7337, 0.6042, 0.7337, 0.7492, 0.5887, 0.7492, 0.5887, 0.6042, 0.7337, 0.6042, 0.7337, 0.7492, 0.5887, 0.7492, 0.5887, 0.6042, 0.7337, 0.6042, 0.7337, 0.7492, 0.5887, 0.7492, 0.5887, 0.6042, 0.7337, 0.6042, 0.7337, 0.7492, 0.5887, 0.7492, 0.5887, 0.6042, 0.7337, 0.6042, 0.7337, 0.7492, 0.5887, 0.7492, 0.5887, 0.6042, 0.7337, 0.6042, 0.7337, 0.7492, 0.5887, 0.7492, 0.5887, 0.6042, 0.7337, 0.6042, 0.7337, 0.7492, 0.5887, 0.6042, 0.7337, 0.6042, 0.7337, 0.7492, 0.5887, 0.6042, 0.7337, 0.6042, 0.7337, 0.7492, 0.5887, 0.6042, 0.7337, 0.6042, 0.7337, 0.7492, 0.5887, 0.6042, 0.7337, 0.6042, 0.7337, 0.7492, 0.5887, 0.6042, 0.7337, 0.6042, 0.7337, 0.7492, 0.5887, 0.6042, 0.7337, 0.6042, 0.7337, 0.7492, 0.5887, 0.7492, 0.5887, 0.6042, 0.7337, 0.6042, 0.7337, 0.7492, 0.5887, 0.6042, 0.7337, 0.6042, 0.7337, 0.7492, 0.5887, 0.6042, 0.7337, 0.6042, 0.7337, 0.7492, 0.5887, 0.7492, 0.5887, 0.6042, 0.7337, 0.6042, 0.7337, 0.7492, 0.5887, 0.7492, 0.5887, 0.6042, 0.7337, 0.6042, 0.7337, 0.7492, 0.5887, 0.7492, 0.5887, 0.6042, 0.7337, 0.6042, 0.7337, 0.7492, 0.5887, 0.7492, 0.5887, 0.6042, 0.7337, 0.6042, 0.7337, 0.7492, 0.5887, 0.7492, 0.5887, 0.6042, 0.7337, 0.6042, 0.7337, 0.7492, 0.5887, 0.7492, 0.5887, 0.6042, 0.7337, 0.6042, 0.7337, 0.7492, 0.5887, 0.7492, 0.5887, 0.6042, 0.7337, 0.6042, 0.7337, 0.7492, 0.5887, 0.7492, 0.5887, 0.6042, 0.7337, 0.6042, 0.7337, 0.7492, 0.5887, 0.7492, 0.5887, 0.6042, 0.7337, 0.6042, 0.7337, 0.7492, 0.5887, 0.7492, 0.5887, 0.6042, 0.7337, 0.6042, 0.7337, 0.7492, 0.5887, 0.7492, 0.5887, 0.6042, 0.7337, 0.6042, 0.7337, 0.7492, 0.5887, 0.7492, 0.5887, 0.6042, 0.7337, 0.6042, 0.7337, 0.7492, 0.5887, 0.7492, 0.5887, 0.6042, 0.7337, 0.6042, 0.7337, 0.7492, 0.5887, 0.7492, 0.5887, 0.6042, 0.7337, 0.6042, 0.7337, 0.7492, 0.5887, 0.7492, 0.5887, 0.6042, 0.7337, 0.6042, 0.7337, 0.7492, 0.5887, 0.7492, 0.5887, 0.6042, 0.7337, 0.6042, 0.7337, 0.7492, 0.5887, 0.7492, 0.5887, 0.6042, 0.7337, 0.6042, 0.7337, 0.7492, 0.5887, 0.7492, 0.5887, 0.6042, 0.7337, 0.6042, 0.7337, 0.7492, 0.5887, 0.7492, 0.5887, 0.6042, 0.7337, 0.6042, 0.7337, 0.7492, 0.5887, 0.7492, 0.5887, 0.6042, 0.7337, 0.6042, 0.7337, 0.7492, 0.5887, 0.7492, 0.5887, 0.6042, 0.7337, 0.6042, 0.7337, 0.7492, 0.5887, 0.7492, 0.5887, 0.6042, 0.7337, 0.6042, 0.7337, 0.7492, 0.5887, 0.7492, 0.5887, 0.6042, 0.7337, 0.6042, 0.7337, 0.7492, 0.5887, 0.7492, 0.5887, 0.6042, 0.7337, 0.6042, 0.7337, 0.7492, 0.5887, 0.7492, 0.5887, 0.6042, 0.7337, 0.6042, 0.7337, 0.7492, 0.5887, 0.7492, 0.5887, 0.6042, 0.7337, 0.6042, 0.7337, 0.7492, 0.5887, 0.7492, 0.5887, 0.6042, 0.7337, 0.6042, 0.7337, 0.7492, 0.5887, 0.7492, 0.5887, 0.6042, 0.7337, 0.6042, 0.7337, 0.7492, 0.5887, 0.7492, 0.5887, 0.6042, 0.7337, 0.6042, 0.7337, 0.7492, 0.5887, 0.7492, 0.5887, 0.6042, 0.7337, 0.6042, 0.7337, 0.7492, 0.5887, 0.7492, 0.5887, 0.6042, 0.7337, 0.6042, 0.7337, 0.7492, 0.5887, 0.7492, 0.5887, 0.6042, 0.7337, 0.6042, 0.7337, 0.7492, 0.5887, 0.7492, 0.5887, 0.6042, 0.7337, 0.6042, 0.7337, 0.7492, 0.5887, 0.7492, 0.5887, 0.6042, 0.7337, 0.6042, 0.7337, 0.7492, 0.5887, 0.7492, 0.5887, 0.6042, 0.7337, 0.6042, 0.7337, 0.7492, 0.5887, 0.7492, 0.5887, 0.6042, 0.7337, 0.6042, 0.7337, 0.7492, 0.5887, 0.7492, 0.5887, 0.6042, 0.7337, 0.6042, 0.7337, 0.7492, 0.5887, 0.7492, 0.5887, 0.6042, 0.7337, 0.6042, 0.7337, 0.7492, 0.5887, 0.7492, 0.5887, 0.6042, 0.7337, 0.6042, 0.7337, 0.7492, 0.5887, 0.7492, 0.5887, 0.6042, 0.7337, 0.6042, 0.7337, 0.7492, 0.5887, 0.7492, 0.5887, 0.6042, 0.7337, 0.6042, 0.7337, 0.7492, 0.5887, 0.7492, 0.5887, 0.6042, 0.7337, 0.6042, 0.7337, 0.7492, 0.5887, 0.7492, 0.5887, 0.6042, 0.7337, 0.6042, 0.7337, 0.7492, 0.5887, 0.7492, 0.5887, 0.6042, 0.7337, 0.6042, 0.7337, 0.7492, 0.5887, 0.7492, 0.5887, 0.6042, 0.7337, 0.6042, 0.7337, 0.7492, 0.5887, 0.7492, 0.5887, 0.6042, 0.7337, 0.6042, 0.7337, 0.7492, 0.5887, 0.7492, 0.5887, 0.6042, 0.7337, 0.6042, 0.7337, 0.7492, 0.5887, 0.7492, 0.5887, 0.6042, 0.7337, 0.6042, 0.7337, 0.7492, 0.5887, 0.7492, 0.5887, 0.6042, 0.7337, 0.6042, 0.7337, 0.7492, 0.5887, 0.7492, 0.5887, 0.6042, 0.7337, 0.6042, 0.7337, 0.7492, 0.5887, 0.7492, 0.5887, 0.6042, 0.7337, 0.6042, 0.7337, 0.7492, 0.5887, 0.7492, 0.5887, 0.6042, 0.7337, 0.6042, 0.7337, 0.7492, 0.5887, 0.7492, 0.5887, 0.6042, 0.7337, 0.6042, 0.7337, 0.7492, 0.5887, 0.7492, 0.5887, 0.6042, 0.7337, 0.6042, 0.7337, 0.7492, 0.5887, 0.7492, 0.5887, 0.6042, 0.7337, 0.6042, 0.7337, 0.7492, 0.5887, 0.7492, 0.5887, 0.6042, 0.7337, 0.6042, 0.7337, 0.7492, 0.5887, 0.7492, 0.5887, 0.6042, 0.7337, 0.6042, 0.7337, 0.7492, 0.5887, 0.7492, 0.5887, 0.6042, 0.7337, 0.6042, 0.7337, 0.7492, 0.5887, 0.7492, 0.5887, 0.6042, 0.7337, 0.6042, 0.7337, 0.7492, 0.5887, 0.7492, 0.5887, 0.6042, 0.7337, 0.6042, 0.7337, 0.7492, 0.5887, 0.7492, 0.5887, 0.6042, 0.7337, 0.6042, 0.7337, 0.7492, 0.5887, 0.7492, 0.5887, 0.6042, 0.7337, 0.6042, 0.7337, 0.7492, 0.5887, 0.7492, 0.5887, 0.6042, 0.7337, 0.6042, 0.7337, 0.7492, 0.5887, 0.7492, 0.5887, 0.6042, 0.7337, 0.6042, 0.7337, 0.7492, 0.5887, 0.7492, 0.5887, 0.6042, 0.7337, 0.6042, 0.7337, 0.7492, 0.5887, 0.7492, 0.5887, 0.6042, 0.7337, 0.6042, 0.7337, 0.7492, 0.5887, 0.7492, 0.5887, 0.6042, 0.7337, 0.6042, 0.7337, 0.7492, 0.5887, 0.7492, 0.5887, 0.6042, 0.7337, 0.6042, 0.7337, 0.7492, 0.5887, 0.7492, 0.5887, 0.6042, 0.7337, 0.6042, 0.7337, 0.7492, 0.5887, 0.7492, 0.5887, 0.6042, 0.7337, 0.6042, 0.7337, 0.7492, 0.5887, 0.7492, 0.5887, 0.6042, 0.7337, 0.6042, 0.7337, 0.7492, 0.5887, 0.7492, 0.5887, 0.6042, 0.7337, 0.6042, 0.7337, 0.7492, 0.5887, 0.7492, 0.5887, 0.6042, 0.7337, 0.6042, 0.7337, 0.7492, 0.5887, 0.7492, 0.5887, 0.6042, 0.7337, 0.6042, 0.7337, 0.7492, 0.5887, 0.7492, 0.5887, 0.6042, 0.7337, 0.6042, 0.7337, 0.7492, 0.5887, 0.7492, 0.5887, 0.6042, 0.7337, 0.6042, 0.7337, 0.7492, 0.5887, 0.7492, 0.5887, 0.6042, 0.7337, 0.6042, 0.7337, 0.7492, 0.5887, 0.7492, 0.5887, 0.6042, 0.7337, 0.6042, 0.7337, 0.7492, 0.5887, 0.7492, 0.5887, 0.6042, 0.7337, 0.6042, 0.7337, 0.7492, 0.5887, 0.7492, 0.5887, 0.6042, 0.7337, 0.6042, 0.7337, 0.7492, 0.5887, 0.7492, 0.5887, 0.6042, 0.7337, 0.6042, 0.7337, 0.7492, 0.5887, 0.7492, 0.5887, 0.6042, 0.7337, 0.6042, 0.7337, 0.7492, 0.5887, 0.7492, 0.5887, 0.6042, 0.7337, 0.6042, 0.7337, 0.7492, 0.5887, 0.7492, 0.5887, 0.6042, 0.7337, 0.6042, 0.7337, 0.7492, 0.5887, 0.7492, 0.5887, 0.6042, 0.7337, 0.6042, 0.7337, 0.7492, 0.5887, 0.7492, 0.5887, 0.6042, 0.7337, 0.6042, 0.7337, 0.7492, 0.5887, 0.7492, 0.5887, 0.6042, 0.7337, 0.6042, 0.7337, 0.7492, 0.5887, 0.7492, 0.5887, 0.6042, 0.7337, 0.6042, 0.7337, 0.7492, 0.5887, 0.7492, 0.5887, 0.6042, 0.7337, 0.6042, 0.7337, 0.7492, 0.5887, 0.7492, 0.5887, 0.6042, 0.7337, 0.6042, 0.7337, 0.7492, 0.5887, 0.7492, 0.5887, 0.6042, 0.7337, 0.6042, 0.7337, 0.7492, 0.5887, 0.7492, 0.5887, 0.6042, 0.7337, 0.6042, 0.7337, 0.7492, 0.5887, 0.7492, 0.5887, 0.6042, 0.7337, 0.6042, 0.7337, 0.7492, 0.5887, 0.7492, 0.5887, 0.6042, 0.7337, 0.6042, 0.7337, 0.7492, 0.5887, 0.7492, 0.5887, 0.6042, 0.7337, 0.6042, 0.7337, 0.7492, 0.5887, 0.7492, 0.5887, 0.6042, 0.7337, 0.6042, 0.7337, 0.7492, 0.5887, 0.7492, 0.5887, 0.6042, 0.7337, 0.6042, 0.7337, 0.7492, 0.5887, 0.7492, 0.5887, 0.6042, 0.7337, 0.6042, 0.7337, 0.7492, 0.5887, 0.7492, 0.5887, 0.6042, 0.7337, 0.6042, 0.7337, 0.7492, 0.5887, 0.7492, 0.6612, 0.7492, 0.6975, 0.7395, 0.724, 0.713, 0.7337, 0.6767, 0.724, 0.6405, 0.6975, 0.6139, 0.6612, 0.6042, 0.625, 0.6139, 0.5984, 0.6405, 0.5887, 0.6767, 0.5984, 0.713, 0.625, 0.7395, 0.5887, 0.6042, 0.7337, 0.6042, 0.7337, 0.7492, 0.5887, 0.7492, 0.5887, 0.6042, 0.7337, 0.6042, 0.7337, 0.7492, 0.5887, 0.7492, 0.5887, 0.6042, 0.7337, 0.6042, 0.7337, 0.7492, 0.5887, 0.7492, 0.5887, 0.6042, 0.7337, 0.6042, 0.7337, 0.7492, 0.5887, 0.7492, 0.5887, 0.6042, 0.7337, 0.6042, 0.7337, 0.7492, 0.5887, 0.7492, 0.5887, 0.6042, 0.7337, 0.6042, 0.7337, 0.7492, 0.5887, 0.7492, 0.5887, 0.6042, 0.7337, 0.6042, 0.7337, 0.7492, 0.5887, 0.7492, 0.5887, 0.6042, 0.7337, 0.6042, 0.7337, 0.7492, 0.5887, 0.7492, 0.5887, 0.6042, 0.7337, 0.6042, 0.7337, 0.7492, 0.5887, 0.7492, 0.5887, 0.6042, 0.7337, 0.6042, 0.7337, 0.7492, 0.5887, 0.7492, 0.5887, 0.6042, 0.7337, 0.6042, 0.7337, 0.7492, 0.5887, 0.7492, 0.5887, 0.6042, 0.7337, 0.6042, 0.7337, 0.7492, 0.5887, 0.6042, 0.7337, 0.6042, 0.7337, 0.7492, 0.5887, 0.6042, 0.7337, 0.6042, 0.7337, 0.7492, 0.5887, 0.6042, 0.7337, 0.6042, 0.7337, 0.7492, 0.5887, 0.6042, 0.7337, 0.6042, 0.7337, 0.7492, 0.5887, 0.6042, 0.7337, 0.6042, 0.7337, 0.7492, 0.5887, 0.6042, 0.7337, 0.6042, 0.7337, 0.7492, 0.5887, 0.7492, 0.5887, 0.6042, 0.7337, 0.6042, 0.7337, 0.7492, 0.5887, 0.6042, 0.7337, 0.6042, 0.7337, 0.7492, 0.5887, 0.6042, 0.7337, 0.6042, 0.7337, 0.7492, 0.5887, 0.7492, 0.5887, 0.6042, 0.7337, 0.6042, 0.7337, 0.7492, 0.5887, 0.7492, 0.5887, 0.6042, 0.7337, 0.6042, 0.7337, 0.7492, 0.5887, 0.7492, 0.5887, 0.6042, 0.7337, 0.6042, 0.7337, 0.7492, 0.5887, 0.7492, 0.5887, 0.6042, 0.7337, 0.6042, 0.7337, 0.7492, 0.5887, 0.7492, 0.5887, 0.6042, 0.7337, 0.6042, 0.7337, 0.7492, 0.5887, 0.7492, 0.5887, 0.6042, 0.7337, 0.6042, 0.7337, 0.7492, 0.5887, 0.7492, 0.5887, 0.6042, 0.7337, 0.6042, 0.7337, 0.7492, 0.5887, 0.7492, 0.5887, 0.6042, 0.7337, 0.6042, 0.7337, 0.7492, 0.5887, 0.7492, 0.5887, 0.6042, 0.7337, 0.6042, 0.7337, 0.7492, 0.5887, 0.7492, 0.5887, 0.6042, 0.7337, 0.6042, 0.7337, 0.7492, 0.5887, 0.7492, 0.5887, 0.6042, 0.7337, 0.6042, 0.7337, 0.7492, 0.5887, 0.7492, 0.5887, 0.6042, 0.7337, 0.6042, 0.7337, 0.7492, 0.5887, 0.7492, 0.5887, 0.6042, 0.7337, 0.6042, 0.7337, 0.7492, 0.5887, 0.7492, 0.5887, 0.6042, 0.7337, 0.6042, 0.7337, 0.7492, 0.5887, 0.7492, 0.5887, 0.6042, 0.7337, 0.6042, 0.7337, 0.7492, 0.5887, 0.7492, 0.5887, 0.6042, 0.7337, 0.6042, 0.7337, 0.7492, 0.5887, 0.7492, 0.5887, 0.6042, 0.7337, 0.6042, 0.7337, 0.7492, 0.5887, 0.7492, 0.5887, 0.6042, 0.7337, 0.6042, 0.7337, 0.7492, 0.5887, 0.7492, 0.5887, 0.6042, 0.7337, 0.6042, 0.7337, 0.7492, 0.5887, 0.7492, 0.5887, 0.6042, 0.7337, 0.6042, 0.7337, 0.7492, 0.5887, 0.7492, 0.5887, 0.6042, 0.7337, 0.6042, 0.7337, 0.7492, 0.5887, 0.7492, 0.5887, 0.6042, 0.7337, 0.6042, 0.7337, 0.7492, 0.5887, 0.7492, 0.5887, 0.6042, 0.7337, 0.6042, 0.7337, 0.7492, 0.5887, 0.7492, 0.5887, 0.6042, 0.7337, 0.6042, 0.7337, 0.7492, 0.5887, 0.7492, 0.5887, 0.6042, 0.7337, 0.6042, 0.7337, 0.7492, 0.5887, 0.7492, 0.5887, 0.6042, 0.7337, 0.6042, 0.7337, 0.7492, 0.5887, 0.7492, 0.5887, 0.6042, 0.7337, 0.6042, 0.7337, 0.7492, 0.5887, 0.7492, 0.5887, 0.6042, 0.7337, 0.6042, 0.7337, 0.7492, 0.5887, 0.7492, 0.5887, 0.6042, 0.7337, 0.6042, 0.7337, 0.7492, 0.5887, 0.7492, 0.5887, 0.6042, 0.7337, 0.6042, 0.7337, 0.7492, 0.5887, 0.7492, 0.5887, 0.6042, 0.7337, 0.6042, 0.7337, 0.7492, 0.5887, 0.7492, 0.3591, 0.7197, 0.3559, 0.7203, 0.3691, 0.7338, 0.3711, 0.7351, 0.3604, 0.7157, 0.3657, 0.715, 0.3694, 0.7355, 0.3655, 0.7329, 0.3711, 0.7351, 0.3691, 0.7338, 0.3759, 0.7417, 0.3755, 0.7435, 0.3655, 0.7329, 0.3694, 0.7355, 0.3714, 0.7427, 0.3696, 0.7429, 0.3691, 0.7338, 0.3655, 0.7329, 0.3696, 0.7429, 0.3759, 0.7417, 0.3559, 0.7203, 0.3604, 0.7157, 0.3655, 0.7329, 0.3691, 0.7338, 0.3714, 0.7386, 0.3711, 0.7351, 0.3755, 0.7435, 0.3764, 0.7437, 0.3558, 0.7238, 0.3591, 0.7197, 0.3711, 0.7351, 0.3714, 0.7386, 0.3788, 0.7497, 0.3823, 0.7487, 0.3764, 0.7437, 0.3755, 0.7435, 0.3522, 0.6926, 0.3505, 0.6951, 0.3657, 0.715, 0.3604, 0.7157, 0.3788, 0.7504, 0.3788, 0.7497, 0.3755, 0.7435, 0.3759, 0.7417, 0.3753, 0.7509, 0.3788, 0.7504, 0.3759, 0.7417, 0.3696, 0.7429, 0.6216, 0.6639, 0.6222, 0.6678, 0.6281, 0.6773, 0.6291, 0.6773, 0.6296, 0.677, 0.6291, 0.6773, 0.6281, 0.6773, 0.6297, 0.6764, 0.6155, 0.6508, 0.6146, 0.651, 0.6156, 0.6533, 0.6166, 0.6542, 0.6146, 0.6512, 0.6137, 0.6513, 0.6163, 0.6534, 0.6143, 0.6546, 0.6156, 0.6512, 0.6225, 0.6641, 0.6254, 0.6666, 0.6185, 0.6541, 0.6188, 0.6631, 0.6136, 0.6514, 0.6145, 0.6565, 0.6189, 0.6664, 0.6137, 0.6513, 0.6132, 0.6511, 0.6158, 0.6538, 0.6163, 0.6534, 0.6288, 0.6758, 0.6254, 0.6666, 0.6297, 0.6764, 0.629, 0.6768, 0.6136, 0.6514, 0.6153, 0.651, 0.6181, 0.654, 0.6145, 0.6565, 0.6132, 0.6511, 0.6202, 0.6616, 0.623, 0.6636, 0.6158, 0.6538, 0.6216, 0.6639, 0.6155, 0.6508, 0.6166, 0.6542, 0.6222, 0.6678, 0.6153, 0.651, 0.6156, 0.6512, 0.6185, 0.6541, 0.6181, 0.654, 0.6146, 0.651, 0.6146, 0.6512, 0.6143, 0.6546, 0.6156, 0.6533, 0.6262, 0.6745, 0.6258, 0.6747, 0.6254, 0.6745, 0.6266, 0.6739, 0.6188, 0.6631, 0.6189, 0.6664, 0.6254, 0.6745, 0.6258, 0.6747, 0.626, 0.6713, 0.623, 0.6636, 0.6266, 0.6739, 0.6261, 0.6741, 0.6368, 0.6973, 0.6358, 0.6966, 0.6406, 0.7021, 0.6418, 0.7019, 0.6412, 0.7042, 0.6368, 0.6973, 0.6418, 0.7019, 0.6417, 0.7026, 0.6466, 0.707, 0.6436, 0.7091, 0.6419, 0.7047, 0.6442, 0.7035, 0.6442, 0.7064, 0.6412, 0.7042, 0.6417, 0.7026, 0.6423, 0.7035, 0.6456, 0.706, 0.6466, 0.707, 0.6442, 0.7035, 0.6436, 0.7032, 0.6436, 0.7091, 0.644, 0.708, 0.6419, 0.7041, 0.6419, 0.7047, 0.6418, 0.6936, 0.6454, 0.7019, 0.6431, 0.7019, 0.6427, 0.7011, 0.6358, 0.6966, 0.6418, 0.6936, 0.6427, 0.7011, 0.6406, 0.7021, 0.6723, 0.6411, 0.6691, 0.6408, 0.67, 0.6236, 0.6703, 0.6236, 0.6691, 0.6408, 0.6682, 0.6045, 0.6697, 0.6215, 0.67, 0.6236, 0.3303, 0.6603, 0.3344, 0.6601, 0.3326, 0.6773, 0.3317, 0.6773, 0.6723, 0.6042, 0.6723, 0.6411, 0.6703, 0.6236, 0.6705, 0.6215, 0.6454, 0.7029, 0.6436, 0.7049, 0.6438, 0.7011, 0.643, 0.7014, 0.6436, 0.7049, 0.6353, 0.6892, 0.6443, 0.6998, 0.6438, 0.7011, 0.2974, 0.745, 0.2989, 0.7442, 0.3036, 0.7571, 0.3064, 0.7556, 0.6368, 0.6884, 0.6454, 0.7029, 0.643, 0.7014, 0.6415, 0.7012, 0.6274, 0.6734, 0.626, 0.6713, 0.6261, 0.6741, 0.6261, 0.6742, 0.6307, 0.6792, 0.6288, 0.6758, 0.629, 0.6768, 0.6289, 0.6768, 0.6222, 0.6678, 0.629, 0.6757, 0.6287, 0.677, 0.6281, 0.6773, 0.6297, 0.6764, 0.6281, 0.6773, 0.6287, 0.677, 0.629, 0.6768, 0.6166, 0.6542, 0.6156, 0.6533, 0.6279, 0.6755, 0.6289, 0.6748, 0.6143, 0.6546, 0.6163, 0.6534, 0.6274, 0.6727, 0.6257, 0.6752, 0.6185, 0.6541, 0.6254, 0.6666, 0.6288, 0.6758, 0.629, 0.6743, 0.6189, 0.6664, 0.6145, 0.6565, 0.6236, 0.6736, 0.623, 0.6731, 0.6163, 0.6534, 0.6158, 0.6538, 0.6261, 0.6731, 0.6274, 0.6727, 0.6145, 0.6565, 0.6181, 0.654, 0.6285, 0.6729, 0.6236, 0.6736, 0.6158, 0.6538, 0.623, 0.6636, 0.626, 0.6713, 0.6261, 0.6731, 0.6222, 0.6678, 0.6166, 0.6542, 0.6289, 0.6748, 0.629, 0.6757, 0.6181, 0.654, 0.6185, 0.6541, 0.629, 0.6743, 0.6285, 0.6729, 0.6156, 0.6533, 0.6143, 0.6546, 0.6257, 0.6752, 0.6279, 0.6755, 0.6266, 0.6739, 0.6254, 0.6745, 0.6259, 0.6742, 0.6261, 0.6741, 0.6189, 0.6664, 0.623, 0.6731, 0.6259, 0.6742, 0.6254, 0.6745, 0.6283, 0.6779, 0.6282, 0.6756, 0.6262, 0.6743, 0.6262, 0.6744, 0.6238, 0.6758, 0.625, 0.6778, 0.6261, 0.6743, 0.626, 0.6742, 0.6261, 0.6742, 0.626, 0.6742, 0.6261, 0.6743, 0.6262, 0.6743, 0.6287, 0.6768, 0.6284, 0.6765, 0.63, 0.6785, 0.6299, 0.6786, 0.6294, 0.6758, 0.63, 0.6757, 0.6312, 0.6779, 0.631, 0.6784, 0.6311, 0.679, 0.629, 0.6766, 0.6301, 0.6786, 0.6341, 0.6831, 0.6274, 0.6744, 0.6274, 0.6734, 0.6282, 0.6756, 0.6284, 0.6762, 0.6252, 0.6756, 0.6294, 0.6758, 0.631, 0.6784, 0.6264, 0.6784, 0.6307, 0.6792, 0.6311, 0.679, 0.6341, 0.6831, 0.6326, 0.6839, 0.6277, 0.6749, 0.6274, 0.6744, 0.6284, 0.6762, 0.6288, 0.6771, 0.6238, 0.6758, 0.6252, 0.6756, 0.6264, 0.6784, 0.625, 0.6778, 0.63, 0.6757, 0.6307, 0.6792, 0.6326, 0.6839, 0.6312, 0.6779, 0.6284, 0.6765, 0.6277, 0.6749, 0.6288, 0.6771, 0.63, 0.6785, 0.629, 0.6766, 0.6287, 0.6768, 0.6299, 0.6786, 0.6301, 0.6786, 0.6454, 0.7019, 0.6456, 0.706, 0.6436, 0.7032, 0.6431, 0.7019, 0.644, 0.708, 0.6442, 0.7064, 0.6423, 0.7035, 0.6419, 0.7041, 0.6419, 0.7041, 0.6423, 0.7035, 0.6422, 0.7038, 0.6421, 0.7041, 0.6416, 0.7026, 0.643, 0.7021, 0.6436, 0.7031, 0.6421, 0.7037, 0.6417, 0.7025, 0.6416, 0.7026, 0.6421, 0.7037, 0.6422, 0.7038, 0.6445, 0.7057, 0.6476, 0.7134, 0.6456, 0.706, 0.6454, 0.7019, 0.6431, 0.7019, 0.6436, 0.7032, 0.6436, 0.7031, 0.643, 0.7021, 0.6485, 0.7056, 0.6472, 0.7061, 0.6506, 0.7178, 0.653, 0.7213, 0.6514, 0.7187, 0.6506, 0.7178, 0.6506, 0.715, 0.6495, 0.7159, 0.6445, 0.708, 0.6435, 0.7091, 0.6488, 0.7161, 0.6487, 0.7144, 0.6445, 0.708, 0.6487, 0.7144, 0.6476, 0.7134, 0.6445, 0.7057, 0.6495, 0.7159, 0.6506, 0.715, 0.6442, 0.7064, 0.644, 0.708, 0.6435, 0.7094, 0.643, 0.7101, 0.6483, 0.7184, 0.6487, 0.7172, 0.6468, 0.7107, 0.6458, 0.7073, 0.6579, 0.7311, 0.6612, 0.7367, 0.643, 0.7101, 0.643, 0.7112, 0.6473, 0.7198, 0.6483, 0.7184, 0.6458, 0.7073, 0.6471, 0.7059, 0.6553, 0.7258, 0.6579, 0.7311, 0.643, 0.7112, 0.6493, 0.712, 0.6566, 0.7289, 0.6473, 0.7198, 0.6435, 0.7091, 0.6435, 0.7094, 0.6487, 0.7172, 0.6488, 0.7161, 0.6471, 0.7059, 0.6485, 0.7056, 0.653, 0.7213, 0.6553, 0.7258, 0.6493, 0.712, 0.6468, 0.7107, 0.6612, 0.7367, 0.6566, 0.7289])
me_cylinder.materials.append(mat_material)
me_cylinder.use_remesh_preserve_volume = False
me_cylinder.use_remesh_preserve_attributes = False
me_cylinder.use_mirror_vertex_groups = False
me_cylinder.update()

# ---- objects
ob_lamp_001 = bpy.data.objects.new('Lamp.001', light_lamp_001)
ob_cylinder = bpy.data.objects.new('Cylinder', me_cylinder)
ob_lamp = bpy.data.objects.new('Lamp', light_lamp)
ob_camera = bpy.data.objects.new('Camera', cam_camera)

# ---- transforms, parenting, visibility, modifiers, constraints
ob_lamp_001.location = (6.276, 16.21, 5.747)
ob_lamp_001.rotation_euler = (1.286, 0.6079, 3.504)
ob_lamp_001.lock_rotations_4d = False
ob_lamp_001.empty_display_type = 'ARROWS'
ob_lamp_001.color = (0.0, 0.0, 0.0, 0.0)
ob_lamp_001.lineart.crease_threshold = 0.0
ob_cylinder.location = (0.5051, 0.006054, -0.008684)
ob_cylinder.rotation_euler = (1.571, 0.0, 0.0)
ob_cylinder.lineart.crease_threshold = 0.0
ob_lamp.location = (4.076, 1.005, 5.904)
ob_lamp.rotation_euler = (0.6503, 0.05522, 1.866)
ob_lamp.lock_rotations_4d = False
ob_lamp.empty_display_type = 'ARROWS'
ob_lamp.color = (0.0, 0.0, 0.0, 0.0)
ob_lamp.lineart.crease_threshold = 0.0
ob_camera.location = (-6.17, 11.41, 3.787)
ob_camera.rotation_euler = (1.256, -0.05104, 3.632)
ob_camera.lock_rotations_4d = False
ob_camera.empty_display_type = 'ARROWS'
ob_camera.color = (0.0, 0.0, 0.0, 0.0)
ob_camera.display_type = 'WIRE'
ob_camera.lineart.crease_threshold = 0.0

# ---- collection membership
col_collection_1.objects.link(ob_lamp_001)
col_collection_1.objects.link(ob_cylinder)
col_collection_1.objects.link(ob_lamp)
col_collection_1.objects.link(ob_camera)

# ---- scene / render settings (as saved in the file)
scene.camera = ob_camera
scene.frame_start = 1; scene.frame_end = 250; scene.frame_set(1)
scene.render.engine = 'CYCLES'
scene.render.resolution_percentage = 50
scene.render.dither_intensity = 0.0
scene.cycles.use_denoising = False
scene.cycles.samples = 10
scene.cycles.sampling_pattern = 'TABULATED_SOBOL'
scene.cycles.light_sampling_threshold = 0.0
scene.cycles.use_adaptive_sampling = False
scene.cycles.use_light_tree = False
scene.cycles.blur_glossy = 0.0
scene.cycles.pixel_filter_type = 'GAUSSIAN'
scene.cycles.sample_clamp_indirect = 0.0
scene.view_settings.view_transform = 'Standard'
bpy.context.view_layer.update()
